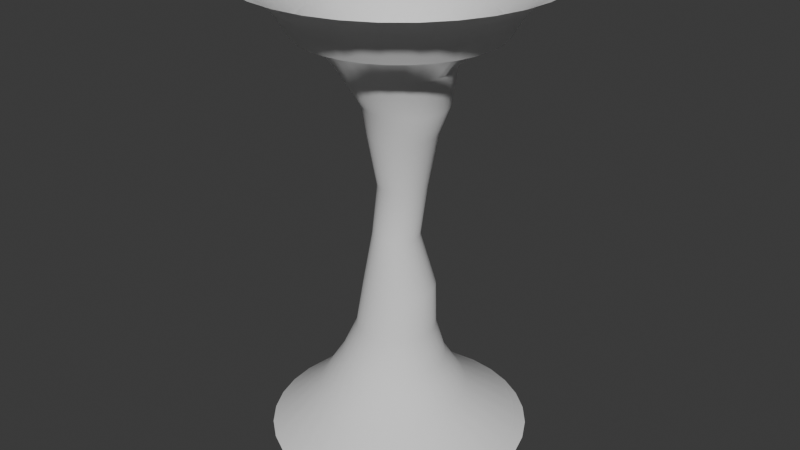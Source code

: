 # Source: tornadoMesh.blend  (saved by Blender 4.0.36; exported with 4.5.12 LTS)
import bpy
from mathutils import Matrix  # noqa: F401  (used for matrix-valued properties, if any)

bpy.ops.wm.read_factory_settings(use_empty=True)
scene = bpy.context.scene
scene.name = 'Scene'

# ---- collections
col_collection = bpy.data.collections.new('Collection'); scene.collection.children.link(col_collection)

# ---- world
world_world = bpy.data.worlds.new('World'); scene.world = world_world
world_world.use_nodes = True; world_world.node_tree.nodes.clear()
_N = world_world.node_tree.nodes; _L = world_world.node_tree.links
n0 = _N.new('ShaderNodeOutputWorld'); n0.name = 'World Output'; n0.location = (300, 300)
n1 = _N.new('ShaderNodeBackground'); n1.name = 'Background'; n1.location = (10, 300)
n1.inputs[0].default_value = (0.05088, 0.05088, 0.05088, 1.0)
_L.new(n1.outputs[0], n0.inputs[0])
n0.is_active_output = True
world_world.color = (0.05088, 0.05088, 0.05088)
world_world.use_sun_shadow = False
world_world.sun_shadow_jitter_overblur = 0.0

# ---- meshes
me_cylinder = bpy.data.meshes.new('Cylinder')
me_cylinder.from_pydata([(-0.01, 3.363, 0.02), (-2.093e-08, 2.349, 11.0), (0.6461, 3.298, 0.02), (0.4583, 2.304, 11.0), (1.277, 3.107, 0.02), (0.899, 2.17, 11.0), (1.858, 2.796, 0.02), (1.305, 1.953, 11.0), (2.368, 2.378, 0.02), (1.661, 1.661, 11.0), (2.786, 1.868, 0.02), (1.953, 1.305, 11.0), (3.097, 1.287, 0.02), (2.17, 0.899, 11.0), (3.288, 0.6561, 0.02), (2.304, 0.4583, 11.0), (3.353, -3.028e-08, 0.02), (2.349, -8.523e-09, 11.0), (3.288, -0.6561, 0.02), (2.304, -0.4583, 11.0), (3.097, -1.287, 0.02), (2.17, -0.899, 11.0), (2.786, -1.868, 0.02), (1.953, -1.305, 11.0), (2.368, -2.378, 0.02), (1.661, -1.661, 11.0), (1.858, -2.796, 0.02), (1.305, -1.953, 11.0), (1.277, -3.107, 0.02), (0.899, -2.17, 11.0), (0.6461, -3.298, 0.02), (0.4583, -2.304, 11.0), (-0.01, -3.363, 0.02), (-2.093e-08, -2.349, 11.0), (-0.6661, -3.298, 0.02), (-0.4583, -2.304, 11.0), (-1.297, -3.107, 0.02), (-0.899, -2.17, 11.0), (-1.878, -2.796, 0.02), (-1.305, -1.953, 11.0), (-2.388, -2.378, 0.02), (-1.661, -1.661, 11.0), (-2.806, -1.868, 0.02), (-1.953, -1.305, 11.0), (-3.117, -1.287, 0.02), (-2.17, -0.899, 11.0), (-3.308, -0.6561, 0.02), (-2.304, -0.4583, 11.0), (-3.373, -3.028e-08, 0.02), (-2.349, -8.523e-09, 11.0), (-3.308, 0.6561, 0.02), (-2.304, 0.4583, 11.0), (-3.117, 1.287, 0.02), (-2.17, 0.899, 11.0), (-2.806, 1.868, 0.02), (-1.953, 1.305, 11.0), (-2.388, 2.378, 0.02), (-1.661, 1.661, 11.0), (-1.878, 2.796, 0.02), (-1.305, 1.953, 11.0), (-1.297, 3.107, 0.02), (-0.899, 2.17, 11.0), (-0.6661, 3.298, 0.02), (-0.4583, 2.304, 11.0), (-0.1, 1.019, 2.95), (-0.1, 0.5985, 5.5), (0.1, 0.8699, 8.25), (0.2697, 0.8532, 8.25), (0.01677, 0.587, 5.5), (0.09974, 0.9997, 2.95), (0.4329, 0.8037, 8.25), (0.129, 0.553, 5.5), (0.2918, 0.9414, 2.95), (0.5833, 0.7233, 8.25), (0.2325, 0.4977, 5.5), (0.4688, 0.8468, 2.95), (0.7151, 0.6151, 8.25), (0.3232, 0.4232, 5.5), (0.624, 0.7195, 2.95), (0.8233, 0.4833, 8.25), (0.3977, 0.3325, 5.5), (0.7513, 0.5643, 2.95), (0.9037, 0.3329, 8.25), (0.453, 0.229, 5.5), (0.8459, 0.3873, 2.95), (0.9532, 0.1697, 8.25), (0.487, 0.1168, 5.5), (0.9042, 0.1952, 2.95), (0.9699, 1.938e-09, 8.25), (0.4985, 4.212e-09, 5.5), (0.9239, -0.004514, 2.95), (0.9532, -0.1697, 8.25), (0.487, -0.1168, 5.5), (0.9042, -0.2043, 2.95), (0.9037, -0.3329, 8.25), (0.453, -0.229, 5.5), (0.8459, -0.3963, 2.95), (0.8233, -0.4833, 8.25), (0.3977, -0.3325, 5.5), (0.7513, -0.5733, 2.95), (0.7151, -0.6151, 8.25), (0.3232, -0.4232, 5.5), (0.624, -0.7285, 2.95), (0.5833, -0.7233, 8.25), (0.2325, -0.4977, 5.5), (0.4688, -0.8558, 2.95), (0.4329, -0.8037, 8.25), (0.129, -0.553, 5.5), (0.2918, -0.9504, 2.95), (0.2697, -0.8532, 8.25), (0.01677, -0.587, 5.5), (0.09974, -1.009, 2.95), (0.1, -0.8699, 8.25), (-0.1, -0.5985, 5.5), (-0.1, -1.028, 2.95), (-0.06972, -0.8532, 8.25), (-0.2168, -0.587, 5.5), (-0.2997, -1.009, 2.95), (-0.2329, -0.8037, 8.25), (-0.329, -0.553, 5.5), (-0.4918, -0.9504, 2.95), (-0.3833, -0.7233, 8.25), (-0.4325, -0.4977, 5.5), (-0.6688, -0.8558, 2.95), (-0.5151, -0.6151, 8.25), (-0.5232, -0.4232, 5.5), (-0.824, -0.7285, 2.95), (-0.6233, -0.4833, 8.25), (-0.5977, -0.3325, 5.5), (-0.9513, -0.5733, 2.95), (-0.7037, -0.3329, 8.25), (-0.653, -0.229, 5.5), (-1.046, -0.3963, 2.95), (-0.7532, -0.1697, 8.25), (-0.687, -0.1168, 5.5), (-1.104, -0.2043, 2.95), (-0.7699, 1.938e-09, 8.25), (-0.6985, 4.212e-09, 5.5), (-1.124, -0.004514, 2.95), (-0.7532, 0.1697, 8.25), (-0.687, 0.1168, 5.5), (-1.104, 0.1952, 2.95), (-0.7037, 0.3329, 8.25), (-0.653, 0.229, 5.5), (-1.046, 0.3873, 2.95), (-0.6233, 0.4833, 8.25), (-0.5977, 0.3325, 5.5), (-0.9513, 0.5643, 2.95), (-0.5151, 0.6151, 8.25), (-0.5232, 0.4232, 5.5), (-0.824, 0.7195, 2.95), (-0.3833, 0.7233, 8.25), (-0.4325, 0.4977, 5.5), (-0.6688, 0.8468, 2.95), (-0.2329, 0.8037, 8.25), (-0.329, 0.553, 5.5), (-0.4918, 0.9414, 2.95), (-0.06972, 0.8532, 8.25), (-0.2168, 0.587, 5.5), (-0.2997, 0.9997, 2.95), (0.06488, 1.332, 2.017), (0.1772, 1.896, 1.1), (0.3196, 1.254, 2.017), (0.54, 1.786, 1.1), (0.5543, 1.129, 2.017), (0.8743, 1.608, 1.1), (0.7601, 0.9601, 2.017), (1.167, 1.367, 1.1), (0.9289, 0.7543, 2.017), (1.408, 1.074, 1.1), (1.054, 0.5196, 2.017), (1.586, 0.74, 1.1), (1.132, 0.2649, 2.017), (1.696, 0.3772, 1.1), (1.158, -7.639e-09, 2.017), (1.734, -1.531e-08, 1.1), (1.132, -0.2649, 2.017), (1.696, -0.3772, 1.1), (1.054, -0.5196, 2.017), (1.586, -0.74, 1.1), (0.9289, -0.7543, 2.017), (1.408, -1.074, 1.1), (0.7601, -0.9601, 2.017), (1.167, -1.367, 1.1), (0.5543, -1.129, 2.017), (0.8743, -1.608, 1.1), (0.3196, -1.254, 2.017), (0.54, -1.786, 1.1), (0.06488, -1.332, 2.017), (0.1772, -1.896, 1.1), (-0.2, -1.358, 2.017), (-0.2, -1.934, 1.1), (-0.4649, -1.332, 2.017), (-0.5772, -1.896, 1.1), (-0.7196, -1.254, 2.017), (-0.94, -1.786, 1.1), (-0.9543, -1.129, 2.017), (-1.274, -1.608, 1.1), (-1.16, -0.9601, 2.017), (-1.567, -1.367, 1.1), (-1.329, -0.7543, 2.017), (-1.808, -1.074, 1.1), (-1.454, -0.5196, 2.017), (-1.986, -0.74, 1.1), (-1.532, -0.2649, 2.017), (-2.096, -0.3772, 1.1), (-1.558, -7.639e-09, 2.017), (-2.134, -1.531e-08, 1.1), (-1.532, 0.2649, 2.017), (-2.096, 0.3772, 1.1), (-1.454, 0.5196, 2.017), (-1.986, 0.74, 1.1), (-1.329, 0.7543, 2.017), (-1.808, 1.074, 1.1), (-1.16, 0.9601, 2.017), (-1.567, 1.367, 1.1), (-0.9543, 1.129, 2.017), (-1.274, 1.608, 1.1), (-0.7196, 1.254, 2.017), (-0.94, 1.786, 1.1), (-0.4649, 1.332, 2.017), (-0.5772, 1.896, 1.1), (-0.2, 1.934, 1.1), (-0.2, 1.358, 2.017), (0.2, 1.06, 8.983), (-0.1, 1.447, 9.9), (0.1823, 1.419, 9.9), (0.4068, 1.04, 8.983), (0.4537, 1.337, 9.9), (0.6057, 0.9794, 8.983), (0.7038, 1.203, 9.9), (0.789, 0.8814, 8.983), (0.9231, 1.023, 9.9), (0.9496, 0.7496, 8.983), (1.103, 0.8038, 9.9), (1.081, 0.589, 8.983), (1.237, 0.5537, 9.9), (1.179, 0.4057, 8.983), (1.319, 0.2823, 9.9), (1.24, 0.2068, 8.983), (1.347, -1.039e-08, 9.9), (1.26, -5.084e-09, 8.983), (1.319, -0.2823, 9.9), (1.24, -0.2068, 8.983), (1.237, -0.5537, 9.9), (1.179, -0.4057, 8.983), (1.103, -0.8038, 9.9), (1.081, -0.589, 8.983), (0.9231, -1.023, 9.9), (0.9496, -0.7496, 8.983), (0.7038, -1.203, 9.9), (0.789, -0.8814, 8.983), (0.4537, -1.337, 9.9), (0.6057, -0.9794, 8.983), (0.1823, -1.419, 9.9), (0.4068, -1.04, 8.983), (-0.1, -1.447, 9.9), (0.2, -1.06, 8.983), (-0.3823, -1.419, 9.9), (-0.006816, -1.04, 8.983), (-0.6537, -1.337, 9.9), (-0.2057, -0.9794, 8.983), (-0.9038, -1.203, 9.9), (-0.389, -0.8814, 8.983), (-1.123, -1.023, 9.9), (-0.5496, -0.7496, 8.983), (-1.303, -0.8038, 9.9), (-0.6814, -0.589, 8.983), (-1.437, -0.5537, 9.9), (-0.7794, -0.4057, 8.983), (-1.519, -0.2823, 9.9), (-0.8397, -0.2068, 8.983), (-1.547, -1.039e-08, 9.9), (-0.8601, -5.084e-09, 8.983), (-1.519, 0.2823, 9.9), (-0.8397, 0.2068, 8.983), (-1.437, 0.5537, 9.9), (-0.7794, 0.4057, 8.983), (-1.303, 0.8038, 9.9), (-0.6814, 0.589, 8.983), (-1.123, 1.023, 9.9), (-0.5496, 0.7496, 8.983), (-0.9038, 1.203, 9.9), (-0.389, 0.8814, 8.983), (-0.6537, 1.337, 9.9), (-0.2057, 0.9794, 8.983), (-0.3823, 1.419, 9.9), (-0.006816, 1.04, 8.983), (1.52e-09, 0.9196, 4.125), (0.1794, 0.9019, 4.125), (0.3519, 0.8496, 4.125), (0.5109, 0.7646, 4.125), (0.6502, 0.6502, 4.125), (0.7646, 0.5109, 4.125), (0.8496, 0.3519, 4.125), (0.9019, 0.1794, 4.125), (0.9196, -3.65e-11, 4.125), (0.9019, -0.1794, 4.125), (0.8496, -0.3519, 4.125), (0.7646, -0.5109, 4.125), (0.6502, -0.6502, 4.125), (0.5109, -0.7646, 4.125), (0.3519, -0.8496, 4.125), (0.1794, -0.9019, 4.125), (1.52e-09, -0.9196, 4.125), (-0.1794, -0.9019, 4.125), (-0.3519, -0.8496, 4.125), (-0.5109, -0.7646, 4.125), (-0.6502, -0.6502, 4.125), (-0.7646, -0.5109, 4.125), (-0.8496, -0.3519, 4.125), (-0.9019, -0.1794, 4.125), (-0.9196, -3.65e-11, 4.125), (-0.9019, 0.1794, 4.125), (-0.8496, 0.3519, 4.125), (-0.7646, 0.5109, 4.125), (-0.6502, 0.6502, 4.125), (-0.5109, 0.7646, 4.125), (-0.3519, 0.8496, 4.125), (-0.1794, 0.9019, 4.125), (0.1, 0.6168, 6.875), (0.2203, 0.6049, 6.875), (0.336, 0.5698, 6.875), (0.4427, 0.5128, 6.875), (0.5361, 0.4361, 6.875), (0.6128, 0.3427, 6.875), (0.6698, 0.236, 6.875), (0.7049, 0.1203, 6.875), (0.7168, 1.454e-09, 6.875), (0.7049, -0.1203, 6.875), (0.6698, -0.236, 6.875), (0.6128, -0.3427, 6.875), (0.5361, -0.4361, 6.875), (0.4427, -0.5128, 6.875), (0.336, -0.5698, 6.875), (0.2203, -0.6049, 6.875), (0.1, -0.6168, 6.875), (-0.02033, -0.6049, 6.875), (-0.136, -0.5698, 6.875), (-0.2427, -0.5128, 6.875), (-0.3361, -0.4361, 6.875), (-0.4128, -0.3427, 6.875), (-0.4698, -0.236, 6.875), (-0.5049, -0.1203, 6.875), (-0.5168, 1.454e-09, 6.875), (-0.5049, 0.1203, 6.875), (-0.4698, 0.236, 6.875), (-0.4128, 0.3427, 6.875), (-0.3361, 0.4361, 6.875), (-0.2427, 0.5128, 6.875), (-0.136, 0.5698, 6.875), (-0.02033, 0.6049, 6.875), (-0.1, 0.9284, 2.95), (0.09974, 0.9087, 2.95), (0.2918, 0.8504, 2.95), (0.4688, 0.7558, 2.95), (0.624, 0.6285, 2.95), (0.7513, 0.4733, 2.95), (0.8459, 0.2963, 2.95), (0.9042, 0.1043, 2.95), (0.9239, -0.09549, 2.95), (0.9042, -0.2952, 2.95), (0.8459, -0.4873, 2.95), (0.7513, -0.6643, 2.95), (0.624, -0.8195, 2.95), (0.4688, -0.9468, 2.95), (0.2918, -1.041, 2.95), (0.09974, -1.1, 2.95), (-0.1, -1.119, 2.95), (-0.2997, -1.1, 2.95), (-0.4918, -1.041, 2.95), (-0.6688, -0.9468, 2.95), (-0.824, -0.8195, 2.95), (-0.9513, -0.6643, 2.95), (-1.046, -0.4873, 2.95), (-1.104, -0.2952, 2.95), (-1.124, -0.09549, 2.95), (-1.104, 0.1043, 2.95), (-1.046, 0.2963, 2.95), (-0.9513, 0.4733, 2.95), (-0.824, 0.6285, 2.95), (-0.6688, 0.7558, 2.95), (-0.4918, 0.8504, 2.95), (-0.2997, 0.9087, 2.95)], [(383, 352), (382, 383), (381, 382), (380, 381), (379, 380), (378, 379), (377, 378), (376, 377), (375, 376), (374, 375), (373, 374), (372, 373), (371, 372), (370, 371), (369, 370), (368, 369), (367, 368), (366, 367), (365, 366), (364, 365), (363, 364), (362, 363), (361, 362), (360, 361), (359, 360), (358, 359), (357, 358), (356, 357), (355, 356), (354, 355), (353, 354), (352, 353)], [(225, 1, 3, 226), (226, 3, 5, 228), (228, 5, 7, 230), (230, 7, 9, 232), (232, 9, 11, 234), (234, 11, 13, 236), (236, 13, 15, 238), (238, 15, 17, 240), (240, 17, 19, 242), (242, 19, 21, 244), (244, 21, 23, 246), (246, 23, 25, 248), (248, 25, 27, 250), (250, 27, 29, 252), (252, 29, 31, 254), (254, 31, 33, 256), (256, 33, 35, 258), (258, 35, 37, 260), (260, 37, 39, 262), (262, 39, 41, 264), (264, 41, 43, 266), (266, 43, 45, 268), (268, 45, 47, 270), (270, 47, 49, 272), (272, 49, 51, 274), (274, 51, 53, 276), (276, 53, 55, 278), (278, 55, 57, 280), (280, 57, 59, 282), (282, 59, 61, 284), (284, 61, 63, 286), (286, 63, 1, 225), (220, 159, 64, 223), (319, 158, 65, 288), (351, 157, 66, 320), (218, 156, 159, 220), (318, 155, 158, 319), (350, 154, 157, 351), (216, 153, 156, 218), (317, 152, 155, 318), (349, 151, 154, 350), (214, 150, 153, 216), (316, 149, 152, 317), (348, 148, 151, 349), (212, 147, 150, 214), (315, 146, 149, 316), (347, 145, 148, 348), (210, 144, 147, 212), (314, 143, 146, 315), (346, 142, 145, 347), (208, 141, 144, 210), (313, 140, 143, 314), (345, 139, 142, 346), (206, 138, 141, 208), (312, 137, 140, 313), (344, 136, 139, 345), (204, 135, 138, 206), (311, 134, 137, 312), (343, 133, 136, 344), (202, 132, 135, 204), (310, 131, 134, 311), (342, 130, 133, 343), (200, 129, 132, 202), (309, 128, 131, 310), (341, 127, 130, 342), (198, 126, 129, 200), (308, 125, 128, 309), (340, 124, 127, 341), (196, 123, 126, 198), (307, 122, 125, 308), (339, 121, 124, 340), (194, 120, 123, 196), (306, 119, 122, 307), (338, 118, 121, 339), (192, 117, 120, 194), (305, 116, 119, 306), (337, 115, 118, 338), (190, 114, 117, 192), (304, 113, 116, 305), (336, 112, 115, 337), (188, 111, 114, 190), (303, 110, 113, 304), (335, 109, 112, 336), (186, 108, 111, 188), (302, 107, 110, 303), (334, 106, 109, 335), (184, 105, 108, 186), (301, 104, 107, 302), (333, 103, 106, 334), (182, 102, 105, 184), (300, 101, 104, 301), (332, 100, 103, 333), (180, 99, 102, 182), (299, 98, 101, 300), (331, 97, 100, 332), (178, 96, 99, 180), (298, 95, 98, 299), (330, 94, 97, 331), (176, 93, 96, 178), (297, 92, 95, 298), (329, 91, 94, 330), (174, 90, 93, 176), (296, 89, 92, 297), (328, 88, 91, 329), (172, 87, 90, 174), (295, 86, 89, 296), (327, 85, 88, 328), (170, 84, 87, 172), (294, 83, 86, 295), (326, 82, 85, 327), (168, 81, 84, 170), (293, 80, 83, 294), (325, 79, 82, 326), (166, 78, 81, 168), (292, 77, 80, 293), (324, 76, 79, 325), (164, 75, 78, 166), (291, 74, 77, 292), (323, 73, 76, 324), (162, 72, 75, 164), (290, 71, 74, 291), (322, 70, 73, 323), (160, 69, 72, 162), (289, 68, 71, 290), (321, 67, 70, 322), (223, 64, 69, 160), (288, 65, 68, 289), (320, 66, 67, 321), (0, 222, 161, 2), (222, 223, 160, 161), (2, 161, 163, 4), (161, 160, 162, 163), (4, 163, 165, 6), (163, 162, 164, 165), (6, 165, 167, 8), (165, 164, 166, 167), (8, 167, 169, 10), (167, 166, 168, 169), (10, 169, 171, 12), (169, 168, 170, 171), (12, 171, 173, 14), (171, 170, 172, 173), (14, 173, 175, 16), (173, 172, 174, 175), (16, 175, 177, 18), (175, 174, 176, 177), (18, 177, 179, 20), (177, 176, 178, 179), (20, 179, 181, 22), (179, 178, 180, 181), (22, 181, 183, 24), (181, 180, 182, 183), (24, 183, 185, 26), (183, 182, 184, 185), (26, 185, 187, 28), (185, 184, 186, 187), (28, 187, 189, 30), (187, 186, 188, 189), (30, 189, 191, 32), (189, 188, 190, 191), (32, 191, 193, 34), (191, 190, 192, 193), (34, 193, 195, 36), (193, 192, 194, 195), (36, 195, 197, 38), (195, 194, 196, 197), (38, 197, 199, 40), (197, 196, 198, 199), (40, 199, 201, 42), (199, 198, 200, 201), (42, 201, 203, 44), (201, 200, 202, 203), (44, 203, 205, 46), (203, 202, 204, 205), (46, 205, 207, 48), (205, 204, 206, 207), (48, 207, 209, 50), (207, 206, 208, 209), (50, 209, 211, 52), (209, 208, 210, 211), (52, 211, 213, 54), (211, 210, 212, 213), (54, 213, 215, 56), (213, 212, 214, 215), (56, 215, 217, 58), (215, 214, 216, 217), (58, 217, 219, 60), (217, 216, 218, 219), (60, 219, 221, 62), (219, 218, 220, 221), (62, 221, 222, 0), (221, 220, 223, 222), (157, 287, 224, 66), (287, 286, 225, 224), (154, 285, 287, 157), (285, 284, 286, 287), (151, 283, 285, 154), (283, 282, 284, 285), (148, 281, 283, 151), (281, 280, 282, 283), (145, 279, 281, 148), (279, 278, 280, 281), (142, 277, 279, 145), (277, 276, 278, 279), (139, 275, 277, 142), (275, 274, 276, 277), (136, 273, 275, 139), (273, 272, 274, 275), (133, 271, 273, 136), (271, 270, 272, 273), (130, 269, 271, 133), (269, 268, 270, 271), (127, 267, 269, 130), (267, 266, 268, 269), (124, 265, 267, 127), (265, 264, 266, 267), (121, 263, 265, 124), (263, 262, 264, 265), (118, 261, 263, 121), (261, 260, 262, 263), (115, 259, 261, 118), (259, 258, 260, 261), (112, 257, 259, 115), (257, 256, 258, 259), (109, 255, 257, 112), (255, 254, 256, 257), (106, 253, 255, 109), (253, 252, 254, 255), (103, 251, 253, 106), (251, 250, 252, 253), (100, 249, 251, 103), (249, 248, 250, 251), (97, 247, 249, 100), (247, 246, 248, 249), (94, 245, 247, 97), (245, 244, 246, 247), (91, 243, 245, 94), (243, 242, 244, 245), (88, 241, 243, 91), (241, 240, 242, 243), (85, 239, 241, 88), (239, 238, 240, 241), (82, 237, 239, 85), (237, 236, 238, 239), (79, 235, 237, 82), (235, 234, 236, 237), (76, 233, 235, 79), (233, 232, 234, 235), (73, 231, 233, 76), (231, 230, 232, 233), (70, 229, 231, 73), (229, 228, 230, 231), (67, 227, 229, 70), (227, 226, 228, 229), (66, 224, 227, 67), (224, 225, 226, 227), (64, 288, 289, 69), (69, 289, 290, 72), (72, 290, 291, 75), (75, 291, 292, 78), (78, 292, 293, 81), (81, 293, 294, 84), (84, 294, 295, 87), (87, 295, 296, 90), (90, 296, 297, 93), (93, 297, 298, 96), (96, 298, 299, 99), (99, 299, 300, 102), (102, 300, 301, 105), (105, 301, 302, 108), (108, 302, 303, 111), (111, 303, 304, 114), (114, 304, 305, 117), (117, 305, 306, 120), (120, 306, 307, 123), (123, 307, 308, 126), (126, 308, 309, 129), (129, 309, 310, 132), (132, 310, 311, 135), (135, 311, 312, 138), (138, 312, 313, 141), (141, 313, 314, 144), (144, 314, 315, 147), (147, 315, 316, 150), (150, 316, 317, 153), (153, 317, 318, 156), (156, 318, 319, 159), (159, 319, 288, 64), (65, 320, 321, 68), (68, 321, 322, 71), (71, 322, 323, 74), (74, 323, 324, 77), (77, 324, 325, 80), (80, 325, 326, 83), (83, 326, 327, 86), (86, 327, 328, 89), (89, 328, 329, 92), (92, 329, 330, 95), (95, 330, 331, 98), (98, 331, 332, 101), (101, 332, 333, 104), (104, 333, 334, 107), (107, 334, 335, 110), (110, 335, 336, 113), (113, 336, 337, 116), (116, 337, 338, 119), (119, 338, 339, 122), (122, 339, 340, 125), (125, 340, 341, 128), (128, 341, 342, 131), (131, 342, 343, 134), (134, 343, 344, 137), (137, 344, 345, 140), (140, 345, 346, 143), (143, 346, 347, 146), (146, 347, 348, 149), (149, 348, 349, 152), (152, 349, 350, 155), (155, 350, 351, 158), (158, 351, 320, 65)])
me_cylinder.polygons.foreach_set('use_smooth', [True] * 320)
_uv = me_cylinder.uv_layers.new(name='UVMap')
_uv.uv.foreach_set('vector', [1.0, 0.9, 1.0, 1.0, 0.9688, 1.0, 0.9688, 0.9, 0.9688, 0.9, 0.9688, 1.0, 0.9375, 1.0, 0.9375, 0.9, 0.9375, 0.9, 0.9375, 1.0, 0.9062, 1.0, 0.9062, 0.9, 0.9062, 0.9, 0.9062, 1.0, 0.875, 1.0, 0.875, 0.9, 0.875, 0.9, 0.875, 1.0, 0.8438, 1.0, 0.8437, 0.9, 0.8437, 0.9, 0.8438, 1.0, 0.8125, 1.0, 0.8125, 0.9, 0.8125, 0.9, 0.8125, 1.0, 0.7812, 1.0, 0.7813, 0.9, 0.7813, 0.9, 0.7812, 1.0, 0.75, 1.0, 0.75, 0.9, 0.75, 0.9, 0.75, 1.0, 0.7188, 1.0, 0.7188, 0.9, 0.7188, 0.9, 0.7188, 1.0, 0.6875, 1.0, 0.6875, 0.9, 0.6875, 0.9, 0.6875, 1.0, 0.6562, 1.0, 0.6562, 0.9, 0.6562, 0.9, 0.6562, 1.0, 0.625, 1.0, 0.625, 0.9, 0.625, 0.9, 0.625, 1.0, 0.5938, 1.0, 0.5938, 0.9, 0.5938, 0.9, 0.5938, 1.0, 0.5625, 1.0, 0.5625, 0.9, 0.5625, 0.9, 0.5625, 1.0, 0.5312, 1.0, 0.5312, 0.9, 0.5312, 0.9, 0.5312, 1.0, 0.5, 1.0, 0.5, 0.9, 0.5, 0.9, 0.5, 1.0, 0.4688, 1.0, 0.4688, 0.9, 0.4688, 0.9, 0.4688, 1.0, 0.4375, 1.0, 0.4375, 0.9, 0.4375, 0.9, 0.4375, 1.0, 0.4062, 1.0, 0.4062, 0.9, 0.4062, 0.9, 0.4062, 1.0, 0.375, 1.0, 0.375, 0.9, 0.375, 0.9, 0.375, 1.0, 0.3438, 1.0, 0.3438, 0.9, 0.3438, 0.9, 0.3438, 1.0, 0.3125, 1.0, 0.3125, 0.9, 0.3125, 0.9, 0.3125, 1.0, 0.2812, 1.0, 0.2812, 0.9, 0.2812, 0.9, 0.2812, 1.0, 0.25, 1.0, 0.25, 0.9, 0.25, 0.9, 0.25, 1.0, 0.2188, 1.0, 0.2188, 0.9, 0.2188, 0.9, 0.2188, 1.0, 0.1875, 1.0, 0.1875, 0.9, 0.1875, 0.9, 0.1875, 1.0, 0.1562, 1.0, 0.1562, 0.9, 0.1562, 0.9, 0.1562, 1.0, 0.125, 1.0, 0.125, 0.9, 0.125, 0.9, 0.125, 1.0, 0.09375, 1.0, 0.09375, 0.9, 0.09375, 0.9, 0.09375, 1.0, 0.0625, 1.0, 0.0625, 0.9, 0.0625, 0.9, 0.0625, 1.0, 0.03125, 1.0, 0.03125, 0.9, 0.03125, 0.9, 0.03125, 1.0, 0.0, 1.0, 0.0, 0.9, 0.03125, 0.1833, 0.03125, 0.25, 0.0, 0.25, 0.0, 0.1833, 0.03125, 0.375, 0.03125, 0.5, 0.0, 0.5, 0.0, 0.375, 0.03125, 0.625, 0.03125, 0.75, 0.0, 0.75, 0.0, 0.625, 0.0625, 0.1833, 0.0625, 0.25, 0.03125, 0.25, 0.03125, 0.1833, 0.0625, 0.375, 0.0625, 0.5, 0.03125, 0.5, 0.03125, 0.375, 0.0625, 0.625, 0.0625, 0.75, 0.03125, 0.75, 0.03125, 0.625, 0.09375, 0.1833, 0.09375, 0.25, 0.0625, 0.25, 0.0625, 0.1833, 0.09375, 0.375, 0.09375, 0.5, 0.0625, 0.5, 0.0625, 0.375, 0.09375, 0.625, 0.09375, 0.75, 0.0625, 0.75, 0.0625, 0.625, 0.125, 0.1833, 0.125, 0.25, 0.09375, 0.25, 0.09375, 0.1833, 0.125, 0.375, 0.125, 0.5, 0.09375, 0.5, 0.09375, 0.375, 0.125, 0.625, 0.125, 0.75, 0.09375, 0.75, 0.09375, 0.625, 0.1562, 0.1833, 0.1562, 0.25, 0.125, 0.25, 0.125, 0.1833, 0.1562, 0.375, 0.1562, 0.5, 0.125, 0.5, 0.125, 0.375, 0.1562, 0.625, 0.1562, 0.75, 0.125, 0.75, 0.125, 0.625, 0.1875, 0.1833, 0.1875, 0.25, 0.1562, 0.25, 0.1562, 0.1833, 0.1875, 0.375, 0.1875, 0.5, 0.1562, 0.5, 0.1562, 0.375, 0.1875, 0.625, 0.1875, 0.75, 0.1562, 0.75, 0.1562, 0.625, 0.2187, 0.1833, 0.2188, 0.25, 0.1875, 0.25, 0.1875, 0.1833, 0.2188, 0.375, 0.2188, 0.5, 0.1875, 0.5, 0.1875, 0.375, 0.2188, 0.625, 0.2188, 0.75, 0.1875, 0.75, 0.1875, 0.625, 0.25, 0.1833, 0.25, 0.25, 0.2188, 0.25, 0.2187, 0.1833, 0.25, 0.375, 0.25, 0.5, 0.2188, 0.5, 0.2188, 0.375, 0.25, 0.625, 0.25, 0.75, 0.2188, 0.75, 0.2188, 0.625, 0.2812, 0.1833, 0.2812, 0.25, 0.25, 0.25, 0.25, 0.1833, 0.2812, 0.375, 0.2812, 0.5, 0.25, 0.5, 0.25, 0.375, 0.2812, 0.625, 0.2812, 0.75, 0.25, 0.75, 0.25, 0.625, 0.3125, 0.1833, 0.3125, 0.25, 0.2812, 0.25, 0.2812, 0.1833, 0.3125, 0.375, 0.3125, 0.5, 0.2812, 0.5, 0.2812, 0.375, 0.3125, 0.625, 0.3125, 0.75, 0.2812, 0.75, 0.2812, 0.625, 0.3438, 0.1833, 0.3438, 0.25, 0.3125, 0.25, 0.3125, 0.1833, 0.3438, 0.375, 0.3438, 0.5, 0.3125, 0.5, 0.3125, 0.375, 0.3438, 0.625, 0.3438, 0.75, 0.3125, 0.75, 0.3125, 0.625, 0.375, 0.1833, 0.375, 0.25, 0.3438, 0.25, 0.3438, 0.1833, 0.375, 0.375, 0.375, 0.5, 0.3438, 0.5, 0.3438, 0.375, 0.375, 0.625, 0.375, 0.75, 0.3438, 0.75, 0.3438, 0.625, 0.4062, 0.1833, 0.4062, 0.25, 0.375, 0.25, 0.375, 0.1833, 0.4062, 0.375, 0.4062, 0.5, 0.375, 0.5, 0.375, 0.375, 0.4062, 0.625, 0.4062, 0.75, 0.375, 0.75, 0.375, 0.625, 0.4375, 0.1833, 0.4375, 0.25, 0.4062, 0.25, 0.4062, 0.1833, 0.4375, 0.375, 0.4375, 0.5, 0.4062, 0.5, 0.4062, 0.375, 0.4375, 0.625, 0.4375, 0.75, 0.4062, 0.75, 0.4062, 0.625, 0.4687, 0.1833, 0.4688, 0.25, 0.4375, 0.25, 0.4375, 0.1833, 0.4688, 0.375, 0.4687, 0.5, 0.4375, 0.5, 0.4375, 0.375, 0.4688, 0.625, 0.4688, 0.75, 0.4375, 0.75, 0.4375, 0.625, 0.5, 0.1833, 0.5, 0.25, 0.4688, 0.25, 0.4687, 0.1833, 0.5, 0.375, 0.5, 0.5, 0.4687, 0.5, 0.4688, 0.375, 0.5, 0.625, 0.5, 0.75, 0.4688, 0.75, 0.4688, 0.625, 0.5312, 0.1833, 0.5312, 0.25, 0.5, 0.25, 0.5, 0.1833, 0.5312, 0.375, 0.5312, 0.5, 0.5, 0.5, 0.5, 0.375, 0.5312, 0.625, 0.5312, 0.75, 0.5, 0.75, 0.5, 0.625, 0.5625, 0.1833, 0.5625, 0.25, 0.5312, 0.25, 0.5312, 0.1833, 0.5625, 0.375, 0.5625, 0.5, 0.5312, 0.5, 0.5312, 0.375, 0.5625, 0.625, 0.5625, 0.75, 0.5312, 0.75, 0.5312, 0.625, 0.5938, 0.1833, 0.5938, 0.25, 0.5625, 0.25, 0.5625, 0.1833, 0.5938, 0.375, 0.5938, 0.5, 0.5625, 0.5, 0.5625, 0.375, 0.5938, 0.625, 0.5938, 0.75, 0.5625, 0.75, 0.5625, 0.625, 0.625, 0.1833, 0.625, 0.25, 0.5938, 0.25, 0.5938, 0.1833, 0.625, 0.375, 0.625, 0.5, 0.5938, 0.5, 0.5938, 0.375, 0.625, 0.625, 0.625, 0.75, 0.5938, 0.75, 0.5938, 0.625, 0.6562, 0.1833, 0.6562, 0.25, 0.625, 0.25, 0.625, 0.1833, 0.6562, 0.375, 0.6562, 0.5, 0.625, 0.5, 0.625, 0.375, 0.6562, 0.625, 0.6562, 0.75, 0.625, 0.75, 0.625, 0.625, 0.6875, 0.1833, 0.6875, 0.25, 0.6562, 0.25, 0.6562, 0.1833, 0.6875, 0.375, 0.6875, 0.5, 0.6562, 0.5, 0.6562, 0.375, 0.6875, 0.625, 0.6875, 0.75, 0.6562, 0.75, 0.6562, 0.625, 0.7187, 0.1833, 0.7188, 0.25, 0.6875, 0.25, 0.6875, 0.1833, 0.7188, 0.375, 0.7188, 0.5, 0.6875, 0.5, 0.6875, 0.375, 0.7188, 0.625, 0.7188, 0.75, 0.6875, 0.75, 0.6875, 0.625, 0.75, 0.1833, 0.75, 0.25, 0.7188, 0.25, 0.7187, 0.1833, 0.75, 0.375, 0.75, 0.5, 0.7188, 0.5, 0.7188, 0.375, 0.75, 0.625, 0.75, 0.75, 0.7188, 0.75, 0.7188, 0.625, 0.7812, 0.1833, 0.7812, 0.25, 0.75, 0.25, 0.75, 0.1833, 0.7812, 0.375, 0.7812, 0.5, 0.75, 0.5, 0.75, 0.375, 0.7812, 0.625, 0.7812, 0.75, 0.75, 0.75, 0.75, 0.625, 0.8125, 0.1833, 0.8125, 0.25, 0.7812, 0.25, 0.7812, 0.1833, 0.8125, 0.375, 0.8125, 0.5, 0.7812, 0.5, 0.7812, 0.375, 0.8125, 0.625, 0.8125, 0.75, 0.7812, 0.75, 0.7812, 0.625, 0.8438, 0.1833, 0.8438, 0.25, 0.8125, 0.25, 0.8125, 0.1833, 0.8438, 0.375, 0.8437, 0.5, 0.8125, 0.5, 0.8125, 0.375, 0.8438, 0.625, 0.8438, 0.75, 0.8125, 0.75, 0.8125, 0.625, 0.875, 0.1833, 0.875, 0.25, 0.8438, 0.25, 0.8438, 0.1833, 0.875, 0.375, 0.875, 0.5, 0.8437, 0.5, 0.8438, 0.375, 0.875, 0.625, 0.875, 0.75, 0.8438, 0.75, 0.8438, 0.625, 0.9062, 0.1833, 0.9062, 0.25, 0.875, 0.25, 0.875, 0.1833, 0.9062, 0.375, 0.9062, 0.5, 0.875, 0.5, 0.875, 0.375, 0.9062, 0.625, 0.9062, 0.75, 0.875, 0.75, 0.875, 0.625, 0.9375, 0.1833, 0.9375, 0.25, 0.9062, 0.25, 0.9062, 0.1833, 0.9375, 0.375, 0.9375, 0.5, 0.9062, 0.5, 0.9062, 0.375, 0.9375, 0.625, 0.9375, 0.75, 0.9062, 0.75, 0.9062, 0.625, 0.9688, 0.1833, 0.9688, 0.25, 0.9375, 0.25, 0.9375, 0.1833, 0.9688, 0.375, 0.9688, 0.5, 0.9375, 0.5, 0.9375, 0.375, 0.9688, 0.625, 0.9688, 0.75, 0.9375, 0.75, 0.9375, 0.625, 1.0, 0.1833, 1.0, 0.25, 0.9688, 0.25, 0.9688, 0.1833, 1.0, 0.375, 1.0, 0.5, 0.9688, 0.5, 0.9688, 0.375, 1.0, 0.625, 1.0, 0.75, 0.9688, 0.75, 0.9688, 0.625, 1.0, 0.0, 1.0, 0.1, 0.9688, 0.1, 0.9688, 0.0, 1.0, 0.1, 1.0, 0.1833, 0.9688, 0.1833, 0.9688, 0.1, 0.9688, 0.0, 0.9688, 0.1, 0.9375, 0.1, 0.9375, 0.0, 0.9688, 0.1, 0.9688, 0.1833, 0.9375, 0.1833, 0.9375, 0.1, 0.9375, 0.0, 0.9375, 0.1, 0.9062, 0.1, 0.9062, 0.0, 0.9375, 0.1, 0.9375, 0.1833, 0.9062, 0.1833, 0.9062, 0.1, 0.9062, 0.0, 0.9062, 0.1, 0.875, 0.1, 0.875, 0.0, 0.9062, 0.1, 0.9062, 0.1833, 0.875, 0.1833, 0.875, 0.1, 0.875, 0.0, 0.875, 0.1, 0.8438, 0.1, 0.8438, 0.0, 0.875, 0.1, 0.875, 0.1833, 0.8438, 0.1833, 0.8438, 0.1, 0.8438, 0.0, 0.8438, 0.1, 0.8125, 0.1, 0.8125, 0.0, 0.8438, 0.1, 0.8438, 0.1833, 0.8125, 0.1833, 0.8125, 0.1, 0.8125, 0.0, 0.8125, 0.1, 0.7812, 0.1, 0.7812, 0.0, 0.8125, 0.1, 0.8125, 0.1833, 0.7812, 0.1833, 0.7812, 0.1, 0.7812, 0.0, 0.7812, 0.1, 0.75, 0.1, 0.75, 0.0, 0.7812, 0.1, 0.7812, 0.1833, 0.75, 0.1833, 0.75, 0.1, 0.75, 0.0, 0.75, 0.1, 0.7188, 0.1, 0.7188, 0.0, 0.75, 0.1, 0.75, 0.1833, 0.7187, 0.1833, 0.7188, 0.1, 0.7188, 0.0, 0.7188, 0.1, 0.6875, 0.1, 0.6875, 0.0, 0.7188, 0.1, 0.7187, 0.1833, 0.6875, 0.1833, 0.6875, 0.1, 0.6875, 0.0, 0.6875, 0.1, 0.6562, 0.1, 0.6562, 0.0, 0.6875, 0.1, 0.6875, 0.1833, 0.6562, 0.1833, 0.6562, 0.1, 0.6562, 0.0, 0.6562, 0.1, 0.625, 0.1, 0.625, 0.0, 0.6562, 0.1, 0.6562, 0.1833, 0.625, 0.1833, 0.625, 0.1, 0.625, 0.0, 0.625, 0.1, 0.5938, 0.1, 0.5938, 0.0, 0.625, 0.1, 0.625, 0.1833, 0.5938, 0.1833, 0.5938, 0.1, 0.5938, 0.0, 0.5938, 0.1, 0.5625, 0.1, 0.5625, 0.0, 0.5938, 0.1, 0.5938, 0.1833, 0.5625, 0.1833, 0.5625, 0.1, 0.5625, 0.0, 0.5625, 0.1, 0.5312, 0.1, 0.5312, 0.0, 0.5625, 0.1, 0.5625, 0.1833, 0.5312, 0.1833, 0.5312, 0.1, 0.5312, 0.0, 0.5312, 0.1, 0.5, 0.1, 0.5, 0.0, 0.5312, 0.1, 0.5312, 0.1833, 0.5, 0.1833, 0.5, 0.1, 0.5, 0.0, 0.5, 0.1, 0.4688, 0.1, 0.4688, 0.0, 0.5, 0.1, 0.5, 0.1833, 0.4687, 0.1833, 0.4688, 0.1, 0.4688, 0.0, 0.4688, 0.1, 0.4375, 0.1, 0.4375, 0.0, 0.4688, 0.1, 0.4687, 0.1833, 0.4375, 0.1833, 0.4375, 0.1, 0.4375, 0.0, 0.4375, 0.1, 0.4062, 0.1, 0.4062, 0.0, 0.4375, 0.1, 0.4375, 0.1833, 0.4062, 0.1833, 0.4062, 0.1, 0.4062, 0.0, 0.4062, 0.1, 0.375, 0.1, 0.375, 0.0, 0.4062, 0.1, 0.4062, 0.1833, 0.375, 0.1833, 0.375, 0.1, 0.375, 0.0, 0.375, 0.1, 0.3438, 0.1, 0.3438, 0.0, 0.375, 0.1, 0.375, 0.1833, 0.3438, 0.1833, 0.3438, 0.1, 0.3438, 0.0, 0.3438, 0.1, 0.3125, 0.1, 0.3125, 0.0, 0.3438, 0.1, 0.3438, 0.1833, 0.3125, 0.1833, 0.3125, 0.1, 0.3125, 0.0, 0.3125, 0.1, 0.2812, 0.1, 0.2812, 0.0, 0.3125, 0.1, 0.3125, 0.1833, 0.2812, 0.1833, 0.2812, 0.1, 0.2812, 0.0, 0.2812, 0.1, 0.25, 0.1, 0.25, 0.0, 0.2812, 0.1, 0.2812, 0.1833, 0.25, 0.1833, 0.25, 0.1, 0.25, 0.0, 0.25, 0.1, 0.2187, 0.1, 0.2188, 0.0, 0.25, 0.1, 0.25, 0.1833, 0.2187, 0.1833, 0.2187, 0.1, 0.2188, 0.0, 0.2187, 0.1, 0.1875, 0.1, 0.1875, 0.0, 0.2187, 0.1, 0.2187, 0.1833, 0.1875, 0.1833, 0.1875, 0.1, 0.1875, 0.0, 0.1875, 0.1, 0.1562, 0.1, 0.1562, 0.0, 0.1875, 0.1, 0.1875, 0.1833, 0.1562, 0.1833, 0.1562, 0.1, 0.1562, 0.0, 0.1562, 0.1, 0.125, 0.1, 0.125, 0.0, 0.1562, 0.1, 0.1562, 0.1833, 0.125, 0.1833, 0.125, 0.1, 0.125, 0.0, 0.125, 0.1, 0.09375, 0.1, 0.09375, 0.0, 0.125, 0.1, 0.125, 0.1833, 0.09375, 0.1833, 0.09375, 0.1, 0.09375, 0.0, 0.09375, 0.1, 0.0625, 0.1, 0.0625, 0.0, 0.09375, 0.1, 0.09375, 0.1833, 0.0625, 0.1833, 0.0625, 0.1, 0.0625, 0.0, 0.0625, 0.1, 0.03125, 0.1, 0.03125, 0.0, 0.0625, 0.1, 0.0625, 0.1833, 0.03125, 0.1833, 0.03125, 0.1, 0.03125, 0.0, 0.03125, 0.1, 0.0, 0.1, 0.0, 0.0, 0.03125, 0.1, 0.03125, 0.1833, 0.0, 0.1833, 0.0, 0.1, 0.03125, 0.75, 0.03125, 0.8167, 0.0, 0.8167, 0.0, 0.75, 0.03125, 0.8167, 0.03125, 0.9, 0.0, 0.9, 0.0, 0.8167, 0.0625, 0.75, 0.0625, 0.8167, 0.03125, 0.8167, 0.03125, 0.75, 0.0625, 0.8167, 0.0625, 0.9, 0.03125, 0.9, 0.03125, 0.8167, 0.09375, 0.75, 0.09375, 0.8167, 0.0625, 0.8167, 0.0625, 0.75, 0.09375, 0.8167, 0.09375, 0.9, 0.0625, 0.9, 0.0625, 0.8167, 0.125, 0.75, 0.125, 0.8167, 0.09375, 0.8167, 0.09375, 0.75, 0.125, 0.8167, 0.125, 0.9, 0.09375, 0.9, 0.09375, 0.8167, 0.1562, 0.75, 0.1562, 0.8167, 0.125, 0.8167, 0.125, 0.75, 0.1562, 0.8167, 0.1562, 0.9, 0.125, 0.9, 0.125, 0.8167, 0.1875, 0.75, 0.1875, 0.8167, 0.1562, 0.8167, 0.1562, 0.75, 0.1875, 0.8167, 0.1875, 0.9, 0.1562, 0.9, 0.1562, 0.8167, 0.2188, 0.75, 0.2188, 0.8167, 0.1875, 0.8167, 0.1875, 0.75, 0.2188, 0.8167, 0.2188, 0.9, 0.1875, 0.9, 0.1875, 0.8167, 0.25, 0.75, 0.25, 0.8167, 0.2188, 0.8167, 0.2188, 0.75, 0.25, 0.8167, 0.25, 0.9, 0.2188, 0.9, 0.2188, 0.8167, 0.2812, 0.75, 0.2812, 0.8167, 0.25, 0.8167, 0.25, 0.75, 0.2812, 0.8167, 0.2812, 0.9, 0.25, 0.9, 0.25, 0.8167, 0.3125, 0.75, 0.3125, 0.8167, 0.2812, 0.8167, 0.2812, 0.75, 0.3125, 0.8167, 0.3125, 0.9, 0.2812, 0.9, 0.2812, 0.8167, 0.3438, 0.75, 0.3438, 0.8167, 0.3125, 0.8167, 0.3125, 0.75, 0.3438, 0.8167, 0.3438, 0.9, 0.3125, 0.9, 0.3125, 0.8167, 0.375, 0.75, 0.375, 0.8167, 0.3438, 0.8167, 0.3438, 0.75, 0.375, 0.8167, 0.375, 0.9, 0.3438, 0.9, 0.3438, 0.8167, 0.4062, 0.75, 0.4062, 0.8167, 0.375, 0.8167, 0.375, 0.75, 0.4062, 0.8167, 0.4062, 0.9, 0.375, 0.9, 0.375, 0.8167, 0.4375, 0.75, 0.4375, 0.8167, 0.4062, 0.8167, 0.4062, 0.75, 0.4375, 0.8167, 0.4375, 0.9, 0.4062, 0.9, 0.4062, 0.8167, 0.4688, 0.75, 0.4688, 0.8167, 0.4375, 0.8167, 0.4375, 0.75, 0.4688, 0.8167, 0.4688, 0.9, 0.4375, 0.9, 0.4375, 0.8167, 0.5, 0.75, 0.5, 0.8167, 0.4688, 0.8167, 0.4688, 0.75, 0.5, 0.8167, 0.5, 0.9, 0.4688, 0.9, 0.4688, 0.8167, 0.5312, 0.75, 0.5312, 0.8167, 0.5, 0.8167, 0.5, 0.75, 0.5312, 0.8167, 0.5312, 0.9, 0.5, 0.9, 0.5, 0.8167, 0.5625, 0.75, 0.5625, 0.8167, 0.5312, 0.8167, 0.5312, 0.75, 0.5625, 0.8167, 0.5625, 0.9, 0.5312, 0.9, 0.5312, 0.8167, 0.5938, 0.75, 0.5938, 0.8167, 0.5625, 0.8167, 0.5625, 0.75, 0.5938, 0.8167, 0.5938, 0.9, 0.5625, 0.9, 0.5625, 0.8167, 0.625, 0.75, 0.625, 0.8167, 0.5938, 0.8167, 0.5938, 0.75, 0.625, 0.8167, 0.625, 0.9, 0.5938, 0.9, 0.5938, 0.8167, 0.6562, 0.75, 0.6562, 0.8167, 0.625, 0.8167, 0.625, 0.75, 0.6562, 0.8167, 0.6562, 0.9, 0.625, 0.9, 0.625, 0.8167, 0.6875, 0.75, 0.6875, 0.8167, 0.6562, 0.8167, 0.6562, 0.75, 0.6875, 0.8167, 0.6875, 0.9, 0.6562, 0.9, 0.6562, 0.8167, 0.7188, 0.75, 0.7188, 0.8167, 0.6875, 0.8167, 0.6875, 0.75, 0.7188, 0.8167, 0.7188, 0.9, 0.6875, 0.9, 0.6875, 0.8167, 0.75, 0.75, 0.75, 0.8167, 0.7188, 0.8167, 0.7188, 0.75, 0.75, 0.8167, 0.75, 0.9, 0.7188, 0.9, 0.7188, 0.8167, 0.7812, 0.75, 0.7812, 0.8167, 0.75, 0.8167, 0.75, 0.75, 0.7812, 0.8167, 0.7813, 0.9, 0.75, 0.9, 0.75, 0.8167, 0.8125, 0.75, 0.8125, 0.8167, 0.7812, 0.8167, 0.7812, 0.75, 0.8125, 0.8167, 0.8125, 0.9, 0.7813, 0.9, 0.7812, 0.8167, 0.8438, 0.75, 0.8438, 0.8167, 0.8125, 0.8167, 0.8125, 0.75, 0.8438, 0.8167, 0.8437, 0.9, 0.8125, 0.9, 0.8125, 0.8167, 0.875, 0.75, 0.875, 0.8167, 0.8438, 0.8167, 0.8438, 0.75, 0.875, 0.8167, 0.875, 0.9, 0.8437, 0.9, 0.8438, 0.8167, 0.9062, 0.75, 0.9062, 0.8167, 0.875, 0.8167, 0.875, 0.75, 0.9062, 0.8167, 0.9062, 0.9, 0.875, 0.9, 0.875, 0.8167, 0.9375, 0.75, 0.9375, 0.8167, 0.9062, 0.8167, 0.9062, 0.75, 0.9375, 0.8167, 0.9375, 0.9, 0.9062, 0.9, 0.9062, 0.8167, 0.9688, 0.75, 0.9687, 0.8167, 0.9375, 0.8167, 0.9375, 0.75, 0.9687, 0.8167, 0.9688, 0.9, 0.9375, 0.9, 0.9375, 0.8167, 1.0, 0.75, 1.0, 0.8167, 0.9687, 0.8167, 0.9688, 0.75, 1.0, 0.8167, 1.0, 0.9, 0.9688, 0.9, 0.9687, 0.8167, 1.0, 0.25, 1.0, 0.375, 0.9688, 0.375, 0.9688, 0.25, 0.9688, 0.25, 0.9688, 0.375, 0.9375, 0.375, 0.9375, 0.25, 0.9375, 0.25, 0.9375, 0.375, 0.9062, 0.375, 0.9062, 0.25, 0.9062, 0.25, 0.9062, 0.375, 0.875, 0.375, 0.875, 0.25, 0.875, 0.25, 0.875, 0.375, 0.8438, 0.375, 0.8438, 0.25, 0.8438, 0.25, 0.8438, 0.375, 0.8125, 0.375, 0.8125, 0.25, 0.8125, 0.25, 0.8125, 0.375, 0.7812, 0.375, 0.7812, 0.25, 0.7812, 0.25, 0.7812, 0.375, 0.75, 0.375, 0.75, 0.25, 0.75, 0.25, 0.75, 0.375, 0.7188, 0.375, 0.7188, 0.25, 0.7188, 0.25, 0.7188, 0.375, 0.6875, 0.375, 0.6875, 0.25, 0.6875, 0.25, 0.6875, 0.375, 0.6562, 0.375, 0.6562, 0.25, 0.6562, 0.25, 0.6562, 0.375, 0.625, 0.375, 0.625, 0.25, 0.625, 0.25, 0.625, 0.375, 0.5938, 0.375, 0.5938, 0.25, 0.5938, 0.25, 0.5938, 0.375, 0.5625, 0.375, 0.5625, 0.25, 0.5625, 0.25, 0.5625, 0.375, 0.5312, 0.375, 0.5312, 0.25, 0.5312, 0.25, 0.5312, 0.375, 0.5, 0.375, 0.5, 0.25, 0.5, 0.25, 0.5, 0.375, 0.4688, 0.375, 0.4688, 0.25, 0.4688, 0.25, 0.4688, 0.375, 0.4375, 0.375, 0.4375, 0.25, 0.4375, 0.25, 0.4375, 0.375, 0.4062, 0.375, 0.4062, 0.25, 0.4062, 0.25, 0.4062, 0.375, 0.375, 0.375, 0.375, 0.25, 0.375, 0.25, 0.375, 0.375, 0.3438, 0.375, 0.3438, 0.25, 0.3438, 0.25, 0.3438, 0.375, 0.3125, 0.375, 0.3125, 0.25, 0.3125, 0.25, 0.3125, 0.375, 0.2812, 0.375, 0.2812, 0.25, 0.2812, 0.25, 0.2812, 0.375, 0.25, 0.375, 0.25, 0.25, 0.25, 0.25, 0.25, 0.375, 0.2188, 0.375, 0.2188, 0.25, 0.2188, 0.25, 0.2188, 0.375, 0.1875, 0.375, 0.1875, 0.25, 0.1875, 0.25, 0.1875, 0.375, 0.1562, 0.375, 0.1562, 0.25, 0.1562, 0.25, 0.1562, 0.375, 0.125, 0.375, 0.125, 0.25, 0.125, 0.25, 0.125, 0.375, 0.09375, 0.375, 0.09375, 0.25, 0.09375, 0.25, 0.09375, 0.375, 0.0625, 0.375, 0.0625, 0.25, 0.0625, 0.25, 0.0625, 0.375, 0.03125, 0.375, 0.03125, 0.25, 0.03125, 0.25, 0.03125, 0.375, 0.0, 0.375, 0.0, 0.25, 1.0, 0.5, 1.0, 0.625, 0.9688, 0.625, 0.9688, 0.5, 0.9688, 0.5, 0.9688, 0.625, 0.9375, 0.625, 0.9375, 0.5, 0.9375, 0.5, 0.9375, 0.625, 0.9062, 0.625, 0.9062, 0.5, 0.9062, 0.5, 0.9062, 0.625, 0.875, 0.625, 0.875, 0.5, 0.875, 0.5, 0.875, 0.625, 0.8438, 0.625, 0.8437, 0.5, 0.8437, 0.5, 0.8438, 0.625, 0.8125, 0.625, 0.8125, 0.5, 0.8125, 0.5, 0.8125, 0.625, 0.7812, 0.625, 0.7812, 0.5, 0.7812, 0.5, 0.7812, 0.625, 0.75, 0.625, 0.75, 0.5, 0.75, 0.5, 0.75, 0.625, 0.7188, 0.625, 0.7188, 0.5, 0.7188, 0.5, 0.7188, 0.625, 0.6875, 0.625, 0.6875, 0.5, 0.6875, 0.5, 0.6875, 0.625, 0.6562, 0.625, 0.6562, 0.5, 0.6562, 0.5, 0.6562, 0.625, 0.625, 0.625, 0.625, 0.5, 0.625, 0.5, 0.625, 0.625, 0.5938, 0.625, 0.5938, 0.5, 0.5938, 0.5, 0.5938, 0.625, 0.5625, 0.625, 0.5625, 0.5, 0.5625, 0.5, 0.5625, 0.625, 0.5312, 0.625, 0.5312, 0.5, 0.5312, 0.5, 0.5312, 0.625, 0.5, 0.625, 0.5, 0.5, 0.5, 0.5, 0.5, 0.625, 0.4688, 0.625, 0.4687, 0.5, 0.4687, 0.5, 0.4688, 0.625, 0.4375, 0.625, 0.4375, 0.5, 0.4375, 0.5, 0.4375, 0.625, 0.4062, 0.625, 0.4062, 0.5, 0.4062, 0.5, 0.4062, 0.625, 0.375, 0.625, 0.375, 0.5, 0.375, 0.5, 0.375, 0.625, 0.3438, 0.625, 0.3438, 0.5, 0.3438, 0.5, 0.3438, 0.625, 0.3125, 0.625, 0.3125, 0.5, 0.3125, 0.5, 0.3125, 0.625, 0.2812, 0.625, 0.2812, 0.5, 0.2812, 0.5, 0.2812, 0.625, 0.25, 0.625, 0.25, 0.5, 0.25, 0.5, 0.25, 0.625, 0.2188, 0.625, 0.2188, 0.5, 0.2188, 0.5, 0.2188, 0.625, 0.1875, 0.625, 0.1875, 0.5, 0.1875, 0.5, 0.1875, 0.625, 0.1562, 0.625, 0.1562, 0.5, 0.1562, 0.5, 0.1562, 0.625, 0.125, 0.625, 0.125, 0.5, 0.125, 0.5, 0.125, 0.625, 0.09375, 0.625, 0.09375, 0.5, 0.09375, 0.5, 0.09375, 0.625, 0.0625, 0.625, 0.0625, 0.5, 0.0625, 0.5, 0.0625, 0.625, 0.03125, 0.625, 0.03125, 0.5, 0.03125, 0.5, 0.03125, 0.625, 0.0, 0.625, 0.0, 0.5])
me_cylinder.update()
me_cylinder_001 = bpy.data.meshes.new('Cylinder.001')
me_cylinder_001.from_pydata([(-9.835e-09, 2.722, -0.4498), (-5.933e-09, 2.764, 0.4498), (0.4881, 2.67, -0.4498), (0.4867, 2.711, 0.4498), (0.9575, 2.515, -0.4498), (0.9546, 2.553, 0.4498), (1.39, 2.264, -0.4498), (1.386, 2.298, 0.4498), (1.769, 1.925, -0.4498), (1.764, 1.954, 0.4498), (2.08, 1.512, -0.4498), (2.074, 1.535, 0.4498), (2.311, 1.042, -0.4498), (2.305, 1.058, 0.4498), (2.454, 0.5311, -0.4498), (2.447, 0.5392, 0.4498), (2.502, -2.168e-08, -0.4498), (2.494, -2.192e-08, 0.4498), (2.454, -0.5311, -0.4498), (2.447, -0.5392, 0.4498), (2.311, -1.042, -0.4498), (2.305, -1.058, 0.4498), (2.08, -1.512, -0.4498), (2.074, -1.535, 0.4498), (1.769, -1.925, -0.4498), (1.764, -1.954, 0.4498), (1.39, -2.264, -0.4498), (1.386, -2.298, 0.4498), (0.9575, -2.515, -0.4498), (0.9546, -2.553, 0.4498), (0.4881, -2.67, -0.4498), (0.4867, -2.711, 0.4498), (-9.835e-09, -2.722, -0.4498), (-5.933e-09, -2.764, 0.4498), (-0.4881, -2.67, -0.4498), (-0.4867, -2.711, 0.4498), (-0.9575, -2.515, -0.4498), (-0.9546, -2.553, 0.4498), (-1.39, -2.264, -0.4498), (-1.386, -2.298, 0.4498), (-1.769, -1.925, -0.4498), (-1.764, -1.954, 0.4498), (-2.08, -1.512, -0.4498), (-2.074, -1.535, 0.4498), (-2.311, -1.042, -0.4498), (-2.305, -1.058, 0.4498), (-2.454, -0.5311, -0.4498), (-2.447, -0.5392, 0.4498), (-2.502, -2.168e-08, -0.4498), (-2.494, -2.192e-08, 0.4498), (-2.454, 0.5311, -0.4498), (-2.447, 0.5392, 0.4498), (-2.311, 1.042, -0.4498), (-2.305, 1.058, 0.4498), (-2.08, 1.512, -0.4498), (-2.074, 1.535, 0.4498), (-1.769, 1.925, -0.4498), (-1.764, 1.954, 0.4498), (-1.39, 2.264, -0.4498), (-1.386, 2.298, 0.4498), (-0.9575, 2.515, -0.4498), (-0.9546, 2.553, 0.4498), (-0.4881, 2.67, -0.4498), (-0.4867, 2.711, 0.4498), (-1.013e-08, 3.389, -1.103e-08), (0.6361, 3.324, -1.103e-08), (1.248, 3.131, -1.103e-08), (1.811, 2.818, -1.103e-08), (2.306, 2.396, -1.103e-08), (2.711, 1.883, -1.103e-08), (3.012, 1.297, -1.103e-08), (3.198, 0.6611, -1.103e-08), (3.261, -2.552e-08, -1.103e-08), (3.198, -0.6611, -1.103e-08), (3.012, -1.297, -1.103e-08), (2.711, -1.883, -1.103e-08), (2.306, -2.396, -1.103e-08), (1.811, -2.818, -1.103e-08), (1.248, -3.131, -1.103e-08), (0.6361, -3.324, -1.103e-08), (-1.013e-08, -3.389, -1.103e-08), (-0.6361, -3.324, -1.103e-08), (-1.248, -3.131, -1.103e-08), (-1.811, -2.818, -1.103e-08), (-2.306, -2.396, -1.103e-08), (-2.711, -1.883, -1.103e-08), (-3.012, -1.297, -1.103e-08), (-3.198, -0.6611, -1.103e-08), (-3.261, -2.552e-08, -1.103e-08), (-3.198, 0.6611, -1.103e-08), (-3.012, 1.297, -1.103e-08), (-2.711, 1.883, -1.103e-08), (-2.306, 2.396, -1.103e-08), (-1.811, 2.818, -1.103e-08), (-1.248, 3.131, -1.103e-08), (-0.6361, 3.324, -1.103e-08), (-1.771e-08, 3.076, 0.2249), (0.5969, 3.017, 0.2249), (1.171, 2.842, 0.2249), (1.7, 2.558, 0.2249), (2.164, 2.175, 0.2249), (2.544, 1.709, 0.2249), (2.827, 1.177, 0.2249), (3.001, 0.6002, 0.2249), (3.06, -2.372e-08, 0.2249), (3.001, -0.6002, 0.2249), (2.827, -1.177, 0.2249), (2.544, -1.709, 0.2249), (2.164, -2.175, 0.2249), (1.7, -2.558, 0.2249), (1.171, -2.842, 0.2249), (0.5969, -3.017, 0.2249), (-1.771e-08, -3.076, 0.2249), (-0.5969, -3.017, 0.2249), (-1.171, -2.842, 0.2249), (-1.7, -2.558, 0.2249), (-2.164, -2.175, 0.2249), (-2.544, -1.709, 0.2249), (-2.827, -1.177, 0.2249), (-3.001, -0.6002, 0.2249), (-3.06, -2.372e-08, 0.2249), (-3.001, 0.6002, 0.2249), (-2.827, 1.177, 0.2249), (-2.544, 1.709, 0.2249), (-2.164, 2.175, 0.2249), (-1.7, 2.558, 0.2249), (-1.171, 2.842, 0.2249), (-0.5969, 3.017, 0.2249), (0.5961, 2.997, -0.2249), (1.169, 2.823, -0.2249), (1.698, 2.541, -0.2249), (2.161, 2.161, -0.2249), (2.541, 1.698, -0.2249), (2.823, 1.169, -0.2249), (2.997, 0.5961, -0.2249), (3.056, -2.36e-08, -0.2249), (2.997, -0.5961, -0.2249), (2.823, -1.169, -0.2249), (2.541, -1.698, -0.2249), (2.161, -2.161, -0.2249), (1.698, -2.541, -0.2249), (1.169, -2.823, -0.2249), (0.5961, -2.997, -0.2249), (-1.8e-08, -3.056, -0.2249), (-0.5961, -2.997, -0.2249), (-1.169, -2.823, -0.2249), (-1.698, -2.541, -0.2249), (-2.161, -2.161, -0.2249), (-2.541, -1.698, -0.2249), (-2.823, -1.169, -0.2249), (-2.997, -0.5961, -0.2249), (-3.056, -2.36e-08, -0.2249), (-2.997, 0.5961, -0.2249), (-2.823, 1.169, -0.2249), (-2.541, 1.698, -0.2249), (-2.161, 2.161, -0.2249), (-1.698, 2.541, -0.2249), (-1.169, 2.823, -0.2249), (-0.5961, 2.997, -0.2249), (-1.8e-08, 3.056, -0.2249)], [], [(96, 1, 3, 97), (97, 3, 5, 98), (98, 5, 7, 99), (99, 7, 9, 100), (100, 9, 11, 101), (101, 11, 13, 102), (102, 13, 15, 103), (103, 15, 17, 104), (104, 17, 19, 105), (105, 19, 21, 106), (106, 21, 23, 107), (107, 23, 25, 108), (108, 25, 27, 109), (109, 27, 29, 110), (110, 29, 31, 111), (111, 31, 33, 112), (112, 33, 35, 113), (113, 35, 37, 114), (114, 37, 39, 115), (115, 39, 41, 116), (116, 41, 43, 117), (117, 43, 45, 118), (118, 45, 47, 119), (119, 47, 49, 120), (120, 49, 51, 121), (121, 51, 53, 122), (122, 53, 55, 123), (123, 55, 57, 124), (124, 57, 59, 125), (125, 59, 61, 126), (126, 61, 63, 127), (127, 63, 1, 96), (158, 95, 64, 159), (157, 94, 95, 158), (156, 93, 94, 157), (155, 92, 93, 156), (154, 91, 92, 155), (153, 90, 91, 154), (152, 89, 90, 153), (151, 88, 89, 152), (150, 87, 88, 151), (149, 86, 87, 150), (148, 85, 86, 149), (147, 84, 85, 148), (146, 83, 84, 147), (145, 82, 83, 146), (144, 81, 82, 145), (143, 80, 81, 144), (142, 79, 80, 143), (141, 78, 79, 142), (140, 77, 78, 141), (139, 76, 77, 140), (138, 75, 76, 139), (137, 74, 75, 138), (136, 73, 74, 137), (135, 72, 73, 136), (134, 71, 72, 135), (133, 70, 71, 134), (132, 69, 70, 133), (131, 68, 69, 132), (130, 67, 68, 131), (129, 66, 67, 130), (128, 65, 66, 129), (159, 64, 65, 128), (95, 127, 96, 64), (94, 126, 127, 95), (93, 125, 126, 94), (92, 124, 125, 93), (91, 123, 124, 92), (90, 122, 123, 91), (89, 121, 122, 90), (88, 120, 121, 89), (87, 119, 120, 88), (86, 118, 119, 87), (85, 117, 118, 86), (84, 116, 117, 85), (83, 115, 116, 84), (82, 114, 115, 83), (81, 113, 114, 82), (80, 112, 113, 81), (79, 111, 112, 80), (78, 110, 111, 79), (77, 109, 110, 78), (76, 108, 109, 77), (75, 107, 108, 76), (74, 106, 107, 75), (73, 105, 106, 74), (72, 104, 105, 73), (71, 103, 104, 72), (70, 102, 103, 71), (69, 101, 102, 70), (68, 100, 101, 69), (67, 99, 100, 68), (66, 98, 99, 67), (65, 97, 98, 66), (64, 96, 97, 65), (0, 159, 128, 2), (2, 128, 129, 4), (4, 129, 130, 6), (6, 130, 131, 8), (8, 131, 132, 10), (10, 132, 133, 12), (12, 133, 134, 14), (14, 134, 135, 16), (16, 135, 136, 18), (18, 136, 137, 20), (20, 137, 138, 22), (22, 138, 139, 24), (24, 139, 140, 26), (26, 140, 141, 28), (28, 141, 142, 30), (30, 142, 143, 32), (32, 143, 144, 34), (34, 144, 145, 36), (36, 145, 146, 38), (38, 146, 147, 40), (40, 147, 148, 42), (42, 148, 149, 44), (44, 149, 150, 46), (46, 150, 151, 48), (48, 151, 152, 50), (50, 152, 153, 52), (52, 153, 154, 54), (54, 154, 155, 56), (56, 155, 156, 58), (58, 156, 157, 60), (60, 157, 158, 62), (62, 158, 159, 0)])
me_cylinder_001.polygons.foreach_set('use_smooth', [True] * 128)
_uv = me_cylinder_001.uv_layers.new(name='UVMap')
_uv.uv.foreach_set('vector', [1.0, 0.7541, 1.0, 1.0, 0.9688, 1.0, 0.9688, 0.7541, 0.9688, 0.7541, 0.9688, 1.0, 0.9375, 1.0, 0.9375, 0.7541, 0.9375, 0.7541, 0.9375, 1.0, 0.9062, 1.0, 0.9062, 0.7541, 0.9062, 0.7541, 0.9062, 1.0, 0.875, 1.0, 0.875, 0.7541, 0.875, 0.7541, 0.875, 1.0, 0.8438, 1.0, 0.8437, 0.7541, 0.8437, 0.7541, 0.8438, 1.0, 0.8125, 1.0, 0.8125, 0.7541, 0.8125, 0.7541, 0.8125, 1.0, 0.7812, 1.0, 0.7813, 0.7541, 0.7813, 0.7541, 0.7812, 1.0, 0.75, 1.0, 0.75, 0.7541, 0.75, 0.7541, 0.75, 1.0, 0.7188, 1.0, 0.7188, 0.7541, 0.7188, 0.7541, 0.7188, 1.0, 0.6875, 1.0, 0.6875, 0.7541, 0.6875, 0.7541, 0.6875, 1.0, 0.6562, 1.0, 0.6562, 0.7541, 0.6562, 0.7541, 0.6562, 1.0, 0.625, 1.0, 0.625, 0.7541, 0.625, 0.7541, 0.625, 1.0, 0.5938, 1.0, 0.5938, 0.7541, 0.5938, 0.7541, 0.5938, 1.0, 0.5625, 1.0, 0.5625, 0.7541, 0.5625, 0.7541, 0.5625, 1.0, 0.5312, 1.0, 0.5313, 0.7541, 0.5313, 0.7541, 0.5312, 1.0, 0.5, 1.0, 0.5, 0.7541, 0.5, 0.7541, 0.5, 1.0, 0.4688, 1.0, 0.4688, 0.7541, 0.4688, 0.7541, 0.4688, 1.0, 0.4375, 1.0, 0.4375, 0.7541, 0.4375, 0.7541, 0.4375, 1.0, 0.4062, 1.0, 0.4062, 0.7541, 0.4062, 0.7541, 0.4062, 1.0, 0.375, 1.0, 0.375, 0.7541, 0.375, 0.7541, 0.375, 1.0, 0.3438, 1.0, 0.3437, 0.7541, 0.3437, 0.7541, 0.3438, 1.0, 0.3125, 1.0, 0.3125, 0.7541, 0.3125, 0.7541, 0.3125, 1.0, 0.2812, 1.0, 0.2813, 0.7541, 0.2813, 0.7541, 0.2812, 1.0, 0.25, 1.0, 0.25, 0.7541, 0.25, 0.7541, 0.25, 1.0, 0.2188, 1.0, 0.2188, 0.7541, 0.2188, 0.7541, 0.2188, 1.0, 0.1875, 1.0, 0.1875, 0.7541, 0.1875, 0.7541, 0.1875, 1.0, 0.1562, 1.0, 0.1562, 0.7541, 0.1562, 0.7541, 0.1562, 1.0, 0.125, 1.0, 0.125, 0.7541, 0.125, 0.7541, 0.125, 1.0, 0.09375, 1.0, 0.09375, 0.7541, 0.09375, 0.7541, 0.09375, 1.0, 0.0625, 1.0, 0.0625, 0.7541, 0.0625, 0.7541, 0.0625, 1.0, 0.03125, 1.0, 0.03125, 0.7541, 0.03125, 0.7541, 0.03125, 1.0, 0.0, 1.0, 0.0, 0.7541, 0.03125, 0.2499, 0.03125, 0.5051, 0.0, 0.5051, 0.0, 0.2499, 0.0625, 0.2499, 0.0625, 0.5051, 0.03125, 0.5051, 0.03125, 0.2499, 0.09375, 0.2499, 0.09375, 0.5051, 0.0625, 0.5051, 0.0625, 0.2499, 0.125, 0.2499, 0.125, 0.5051, 0.09375, 0.5051, 0.09375, 0.2499, 0.1562, 0.2499, 0.1562, 0.5051, 0.125, 0.5051, 0.125, 0.2499, 0.1875, 0.2499, 0.1875, 0.5051, 0.1562, 0.5051, 0.1562, 0.2499, 0.2187, 0.2499, 0.2188, 0.5051, 0.1875, 0.5051, 0.1875, 0.2499, 0.25, 0.2499, 0.25, 0.5051, 0.2188, 0.5051, 0.2187, 0.2499, 0.2812, 0.2499, 0.2812, 0.5051, 0.25, 0.5051, 0.25, 0.2499, 0.3125, 0.2499, 0.3125, 0.5051, 0.2812, 0.5051, 0.2812, 0.2499, 0.3438, 0.2499, 0.3438, 0.5051, 0.3125, 0.5051, 0.3125, 0.2499, 0.375, 0.2499, 0.375, 0.5051, 0.3438, 0.5051, 0.3438, 0.2499, 0.4062, 0.2499, 0.4062, 0.5051, 0.375, 0.5051, 0.375, 0.2499, 0.4375, 0.2499, 0.4375, 0.5051, 0.4062, 0.5051, 0.4062, 0.2499, 0.4688, 0.2499, 0.4688, 0.5051, 0.4375, 0.5051, 0.4375, 0.2499, 0.5, 0.2499, 0.5, 0.5051, 0.4688, 0.5051, 0.4688, 0.2499, 0.5312, 0.2499, 0.5312, 0.5051, 0.5, 0.5051, 0.5, 0.2499, 0.5625, 0.2499, 0.5625, 0.5051, 0.5312, 0.5051, 0.5312, 0.2499, 0.5938, 0.2499, 0.5938, 0.5051, 0.5625, 0.5051, 0.5625, 0.2499, 0.625, 0.2499, 0.625, 0.5051, 0.5938, 0.5051, 0.5938, 0.2499, 0.6562, 0.2499, 0.6562, 0.5051, 0.625, 0.5051, 0.625, 0.2499, 0.6875, 0.2499, 0.6875, 0.5051, 0.6562, 0.5051, 0.6562, 0.2499, 0.7188, 0.2499, 0.7188, 0.5051, 0.6875, 0.5051, 0.6875, 0.2499, 0.75, 0.2499, 0.75, 0.5051, 0.7188, 0.5051, 0.7188, 0.2499, 0.7812, 0.2499, 0.7812, 0.5051, 0.75, 0.5051, 0.75, 0.2499, 0.8125, 0.2499, 0.8125, 0.5051, 0.7812, 0.5051, 0.7812, 0.2499, 0.8438, 0.2499, 0.8438, 0.5051, 0.8125, 0.5051, 0.8125, 0.2499, 0.875, 0.2499, 0.875, 0.5051, 0.8438, 0.5051, 0.8438, 0.2499, 0.9062, 0.2499, 0.9062, 0.5051, 0.875, 0.5051, 0.875, 0.2499, 0.9375, 0.2499, 0.9375, 0.5051, 0.9062, 0.5051, 0.9062, 0.2499, 0.9688, 0.2499, 0.9688, 0.5051, 0.9375, 0.5051, 0.9375, 0.2499, 1.0, 0.2499, 1.0, 0.5051, 0.9688, 0.5051, 0.9688, 0.2499, 0.03125, 0.5051, 0.03125, 0.7541, 0.0, 0.7541, 0.0, 0.5051, 0.0625, 0.5051, 0.0625, 0.7541, 0.03125, 0.7541, 0.03125, 0.5051, 0.09375, 0.5051, 0.09375, 0.7541, 0.0625, 0.7541, 0.0625, 0.5051, 0.125, 0.5051, 0.125, 0.7541, 0.09375, 0.7541, 0.09375, 0.5051, 0.1562, 0.5051, 0.1562, 0.7541, 0.125, 0.7541, 0.125, 0.5051, 0.1875, 0.5051, 0.1875, 0.7541, 0.1562, 0.7541, 0.1562, 0.5051, 0.2188, 0.5051, 0.2188, 0.7541, 0.1875, 0.7541, 0.1875, 0.5051, 0.25, 0.5051, 0.25, 0.7541, 0.2188, 0.7541, 0.2188, 0.5051, 0.2812, 0.5051, 0.2813, 0.7541, 0.25, 0.7541, 0.25, 0.5051, 0.3125, 0.5051, 0.3125, 0.7541, 0.2813, 0.7541, 0.2812, 0.5051, 0.3438, 0.5051, 0.3437, 0.7541, 0.3125, 0.7541, 0.3125, 0.5051, 0.375, 0.5051, 0.375, 0.7541, 0.3437, 0.7541, 0.3438, 0.5051, 0.4062, 0.5051, 0.4062, 0.7541, 0.375, 0.7541, 0.375, 0.5051, 0.4375, 0.5051, 0.4375, 0.7541, 0.4062, 0.7541, 0.4062, 0.5051, 0.4688, 0.5051, 0.4688, 0.7541, 0.4375, 0.7541, 0.4375, 0.5051, 0.5, 0.5051, 0.5, 0.7541, 0.4688, 0.7541, 0.4688, 0.5051, 0.5312, 0.5051, 0.5313, 0.7541, 0.5, 0.7541, 0.5, 0.5051, 0.5625, 0.5051, 0.5625, 0.7541, 0.5313, 0.7541, 0.5312, 0.5051, 0.5938, 0.5051, 0.5938, 0.7541, 0.5625, 0.7541, 0.5625, 0.5051, 0.625, 0.5051, 0.625, 0.7541, 0.5938, 0.7541, 0.5938, 0.5051, 0.6562, 0.5051, 0.6562, 0.7541, 0.625, 0.7541, 0.625, 0.5051, 0.6875, 0.5051, 0.6875, 0.7541, 0.6562, 0.7541, 0.6562, 0.5051, 0.7188, 0.5051, 0.7188, 0.7541, 0.6875, 0.7541, 0.6875, 0.5051, 0.75, 0.5051, 0.75, 0.7541, 0.7188, 0.7541, 0.7188, 0.5051, 0.7812, 0.5051, 0.7813, 0.7541, 0.75, 0.7541, 0.75, 0.5051, 0.8125, 0.5051, 0.8125, 0.7541, 0.7813, 0.7541, 0.7812, 0.5051, 0.8438, 0.5051, 0.8437, 0.7541, 0.8125, 0.7541, 0.8125, 0.5051, 0.875, 0.5051, 0.875, 0.7541, 0.8437, 0.7541, 0.8438, 0.5051, 0.9062, 0.5051, 0.9062, 0.7541, 0.875, 0.7541, 0.875, 0.5051, 0.9375, 0.5051, 0.9375, 0.7541, 0.9062, 0.7541, 0.9062, 0.5051, 0.9688, 0.5051, 0.9688, 0.7541, 0.9375, 0.7541, 0.9375, 0.5051, 1.0, 0.5051, 1.0, 0.7541, 0.9688, 0.7541, 0.9688, 0.5051, 1.0, 0.0, 1.0, 0.2499, 0.9688, 0.2499, 0.9688, 0.0, 0.9688, 0.0, 0.9688, 0.2499, 0.9375, 0.2499, 0.9375, 0.0, 0.9375, 0.0, 0.9375, 0.2499, 0.9062, 0.2499, 0.9062, 0.0, 0.9062, 0.0, 0.9062, 0.2499, 0.875, 0.2499, 0.875, 0.0, 0.875, 0.0, 0.875, 0.2499, 0.8438, 0.2499, 0.8438, 0.0, 0.8438, 0.0, 0.8438, 0.2499, 0.8125, 0.2499, 0.8125, 0.0, 0.8125, 0.0, 0.8125, 0.2499, 0.7812, 0.2499, 0.7812, 0.0, 0.7812, 0.0, 0.7812, 0.2499, 0.75, 0.2499, 0.75, 0.0, 0.75, 0.0, 0.75, 0.2499, 0.7188, 0.2499, 0.7188, 0.0, 0.7188, 0.0, 0.7188, 0.2499, 0.6875, 0.2499, 0.6875, 0.0, 0.6875, 0.0, 0.6875, 0.2499, 0.6562, 0.2499, 0.6562, 0.0, 0.6562, 0.0, 0.6562, 0.2499, 0.625, 0.2499, 0.625, 0.0, 0.625, 0.0, 0.625, 0.2499, 0.5938, 0.2499, 0.5938, 0.0, 0.5938, 0.0, 0.5938, 0.2499, 0.5625, 0.2499, 0.5625, 0.0, 0.5625, 0.0, 0.5625, 0.2499, 0.5312, 0.2499, 0.5312, 0.0, 0.5312, 0.0, 0.5312, 0.2499, 0.5, 0.2499, 0.5, 0.0, 0.5, 0.0, 0.5, 0.2499, 0.4688, 0.2499, 0.4688, 0.0, 0.4688, 0.0, 0.4688, 0.2499, 0.4375, 0.2499, 0.4375, 0.0, 0.4375, 0.0, 0.4375, 0.2499, 0.4062, 0.2499, 0.4062, 0.0, 0.4062, 0.0, 0.4062, 0.2499, 0.375, 0.2499, 0.375, 0.0, 0.375, 0.0, 0.375, 0.2499, 0.3438, 0.2499, 0.3438, 0.0, 0.3438, 0.0, 0.3438, 0.2499, 0.3125, 0.2499, 0.3125, 0.0, 0.3125, 0.0, 0.3125, 0.2499, 0.2812, 0.2499, 0.2812, 0.0, 0.2812, 0.0, 0.2812, 0.2499, 0.25, 0.2499, 0.25, 0.0, 0.25, 0.0, 0.25, 0.2499, 0.2187, 0.2499, 0.2188, 0.0, 0.2188, 0.0, 0.2187, 0.2499, 0.1875, 0.2499, 0.1875, 0.0, 0.1875, 0.0, 0.1875, 0.2499, 0.1562, 0.2499, 0.1562, 0.0, 0.1562, 0.0, 0.1562, 0.2499, 0.125, 0.2499, 0.125, 0.0, 0.125, 0.0, 0.125, 0.2499, 0.09375, 0.2499, 0.09375, 0.0, 0.09375, 0.0, 0.09375, 0.2499, 0.0625, 0.2499, 0.0625, 0.0, 0.0625, 0.0, 0.0625, 0.2499, 0.03125, 0.2499, 0.03125, 0.0, 0.03125, 0.0, 0.03125, 0.2499, 0.0, 0.2499, 0.0, 0.0])
me_cylinder_001.update()
me_cylinder_003 = bpy.data.meshes.new('Cylinder.003')
me_cylinder_003.from_pydata([(0.1, 2.423, -1.251), (0.1, 3.816, 0.06015), (0.5923, 2.375, -1.251), (0.864, 3.741, 0.06015), (1.066, 2.231, -1.251), (1.599, 3.518, 0.06015), (1.502, 1.998, -1.251), (2.276, 3.156, 0.06015), (1.884, 1.684, -1.251), (2.869, 2.669, 0.06015), (2.198, 1.302, -1.251), (3.356, 2.076, 0.06015), (2.431, 0.8657, -1.251), (3.718, 1.399, 0.06015), (2.575, 0.3923, -1.251), (3.941, 0.664, 0.06015), (2.623, -0.1, -1.251), (4.016, -0.1, 0.06015), (2.575, -0.5923, -1.251), (3.941, -0.864, 0.06015), (2.431, -1.066, -1.251), (3.718, -1.599, 0.06015), (2.198, -1.502, -1.251), (3.356, -2.276, 0.06015), (1.884, -1.884, -1.251), (2.869, -2.869, 0.06015), (1.502, -2.198, -1.251), (2.276, -3.356, 0.06015), (1.066, -2.431, -1.251), (1.599, -3.718, 0.06015), (0.5923, -2.575, -1.251), (0.864, -3.941, 0.06015), (0.1, -2.623, -1.251), (0.1, -4.016, 0.06015), (-0.3923, -2.575, -1.251), (-0.664, -3.941, 0.06015), (-0.8657, -2.431, -1.251), (-1.399, -3.718, 0.06015), (-1.302, -2.198, -1.251), (-2.076, -3.356, 0.06015), (-1.684, -1.884, -1.251), (-2.669, -2.869, 0.06015), (-1.998, -1.502, -1.251), (-3.156, -2.276, 0.06015), (-2.231, -1.066, -1.251), (-3.518, -1.599, 0.06015), (-2.375, -0.5923, -1.251), (-3.741, -0.864, 0.06015), (-2.423, -0.1, -1.251), (-3.816, -0.1, 0.06015), (-2.375, 0.3923, -1.251), (-3.741, 0.664, 0.06015), (-2.231, 0.8657, -1.251), (-3.518, 1.399, 0.06015), (-1.998, 1.302, -1.251), (-3.156, 2.076, 0.06015), (-1.684, 1.684, -1.251), (-2.669, 2.669, 0.06015), (-1.302, 1.998, -1.251), (-2.076, 3.156, 0.06015), (-0.8657, 2.231, -1.251), (-1.399, 3.518, 0.06015), (-0.3923, 2.375, -1.251), (-0.664, 3.741, 0.06015), (0.1, 3.199, -0.2492), (0.7437, 3.136, -0.2492), (1.363, 2.948, -0.2492), (1.933, 2.643, -0.2492), (2.433, 2.233, -0.2492), (2.843, 1.733, -0.2492), (3.148, 1.163, -0.2492), (3.336, 0.5437, -0.2492), (3.399, -0.1, -0.2492), (3.336, -0.7437, -0.2492), (3.148, -1.363, -0.2492), (2.843, -1.933, -0.2492), (2.433, -2.433, -0.2492), (1.933, -2.843, -0.2492), (1.363, -3.148, -0.2492), (0.7437, -3.336, -0.2492), (0.1, -3.399, -0.2492), (-0.5437, -3.336, -0.2492), (-1.163, -3.148, -0.2492), (-1.733, -2.843, -0.2492), (-2.233, -2.433, -0.2492), (-2.643, -1.933, -0.2492), (-2.948, -1.363, -0.2492), (-3.136, -0.7437, -0.2492), (-3.199, -0.1, -0.2492), (-3.136, 0.5437, -0.2492), (-2.948, 1.163, -0.2492), (-2.643, 1.733, -0.2492), (-2.233, 2.233, -0.2492), (-1.733, 2.643, -0.2492), (-1.163, 2.948, -0.2492), (-0.5437, 3.136, -0.2492), (0.6812, 2.822, -0.5415), (1.24, 2.653, -0.5415), (1.755, 2.377, -0.5415), (2.207, 2.007, -0.5415), (2.577, 1.555, -0.5415), (2.853, 1.04, -0.5415), (3.022, 0.4812, -0.5415), (3.079, -0.1, -0.5415), (3.022, -0.6812, -0.5415), (2.853, -1.24, -0.5415), (2.577, -1.755, -0.5415), (2.207, -2.207, -0.5415), (1.755, -2.577, -0.5415), (1.24, -2.853, -0.5415), (0.6812, -3.022, -0.5415), (0.1, -3.079, -0.5415), (-0.4812, -3.022, -0.5415), (-1.04, -2.853, -0.5415), (-1.555, -2.577, -0.5415), (-2.007, -2.207, -0.5415), (-2.377, -1.755, -0.5415), (-2.653, -1.24, -0.5415), (-2.822, -0.6812, -0.5415), (-2.879, -0.1, -0.5415), (-2.822, 0.4812, -0.5415), (-2.653, 1.04, -0.5415), (-2.377, 1.555, -0.5415), (-2.007, 2.007, -0.5415), (-1.555, 2.377, -0.5415), (-1.04, 2.653, -0.5415), (-0.4812, 2.822, -0.5415), (0.1, 2.879, -0.5415), (0.641, 2.62, -0.8326), (1.161, 2.462, -0.8326), (1.641, 2.206, -0.8326), (2.061, 1.861, -0.8326), (2.406, 1.441, -0.8326), (2.662, 0.9612, -0.8326), (2.82, 0.441, -0.8326), (2.873, -0.1, -0.8326), (2.82, -0.641, -0.8326), (2.662, -1.161, -0.8326), (2.406, -1.641, -0.8326), (2.061, -2.061, -0.8326), (1.641, -2.406, -0.8326), (1.161, -2.662, -0.8326), (0.641, -2.82, -0.8326), (0.1, -2.873, -0.8326), (-0.441, -2.82, -0.8326), (-0.9612, -2.662, -0.8326), (-1.441, -2.406, -0.8326), (-1.861, -2.061, -0.8326), (-2.206, -1.641, -0.8326), (-2.462, -1.161, -0.8326), (-2.62, -0.641, -0.8326), (-2.673, -0.1, -0.8326), (-2.62, 0.441, -0.8326), (-2.462, 0.9612, -0.8326), (-2.206, 1.441, -0.8326), (-1.861, 1.861, -0.8326), (-1.441, 2.206, -0.8326), (-0.9612, 2.462, -0.8326), (-0.441, 2.62, -0.8326), (0.1, 2.673, -0.8326), (0.1, 3.508, -0.0716), (0.8039, 3.439, -0.0716), (1.481, 3.233, -0.0716), (2.104, 2.9, -0.0716), (2.651, 2.451, -0.0716), (3.1, 1.904, -0.0716), (3.433, 1.281, -0.0716), (3.639, 0.6039, -0.0716), (3.708, -0.1, -0.0716), (3.639, -0.8039, -0.0716), (3.433, -1.481, -0.0716), (3.1, -2.104, -0.0716), (2.651, -2.651, -0.0716), (2.104, -3.1, -0.0716), (1.481, -3.433, -0.0716), (0.8039, -3.639, -0.0716), (0.1, -3.708, -0.0716), (-0.6039, -3.639, -0.0716), (-1.281, -3.433, -0.0716), (-1.904, -3.1, -0.0716), (-2.451, -2.651, -0.0716), (-2.9, -2.104, -0.0716), (-3.233, -1.481, -0.0716), (-3.439, -0.8039, -0.0716), (-3.508, -0.1, -0.0716), (-3.439, 0.6039, -0.0716), (-3.233, 1.281, -0.0716), (-2.9, 1.904, -0.0716), (-2.451, 2.451, -0.0716), (-1.904, 2.9, -0.0716), (-1.281, 3.233, -0.0716), (-0.6039, 3.439, -0.0716)], [], [(160, 1, 3, 161), (161, 3, 5, 162), (162, 5, 7, 163), (163, 7, 9, 164), (164, 9, 11, 165), (165, 11, 13, 166), (166, 13, 15, 167), (167, 15, 17, 168), (168, 17, 19, 169), (169, 19, 21, 170), (170, 21, 23, 171), (171, 23, 25, 172), (172, 25, 27, 173), (173, 27, 29, 174), (174, 29, 31, 175), (175, 31, 33, 176), (176, 33, 35, 177), (177, 35, 37, 178), (178, 37, 39, 179), (179, 39, 41, 180), (180, 41, 43, 181), (181, 43, 45, 182), (182, 45, 47, 183), (183, 47, 49, 184), (184, 49, 51, 185), (185, 51, 53, 186), (186, 53, 55, 187), (187, 55, 57, 188), (188, 57, 59, 189), (189, 59, 61, 190), (190, 61, 63, 191), (191, 63, 1, 160), (126, 95, 64, 127), (125, 94, 95, 126), (124, 93, 94, 125), (123, 92, 93, 124), (122, 91, 92, 123), (121, 90, 91, 122), (120, 89, 90, 121), (119, 88, 89, 120), (118, 87, 88, 119), (117, 86, 87, 118), (116, 85, 86, 117), (115, 84, 85, 116), (114, 83, 84, 115), (113, 82, 83, 114), (112, 81, 82, 113), (111, 80, 81, 112), (110, 79, 80, 111), (109, 78, 79, 110), (108, 77, 78, 109), (107, 76, 77, 108), (106, 75, 76, 107), (105, 74, 75, 106), (104, 73, 74, 105), (103, 72, 73, 104), (102, 71, 72, 103), (101, 70, 71, 102), (100, 69, 70, 101), (99, 68, 69, 100), (98, 67, 68, 99), (97, 66, 67, 98), (96, 65, 66, 97), (127, 64, 65, 96), (159, 127, 96, 128), (128, 96, 97, 129), (129, 97, 98, 130), (130, 98, 99, 131), (131, 99, 100, 132), (132, 100, 101, 133), (133, 101, 102, 134), (134, 102, 103, 135), (135, 103, 104, 136), (136, 104, 105, 137), (137, 105, 106, 138), (138, 106, 107, 139), (139, 107, 108, 140), (140, 108, 109, 141), (141, 109, 110, 142), (142, 110, 111, 143), (143, 111, 112, 144), (144, 112, 113, 145), (145, 113, 114, 146), (146, 114, 115, 147), (147, 115, 116, 148), (148, 116, 117, 149), (149, 117, 118, 150), (150, 118, 119, 151), (151, 119, 120, 152), (152, 120, 121, 153), (153, 121, 122, 154), (154, 122, 123, 155), (155, 123, 124, 156), (156, 124, 125, 157), (157, 125, 126, 158), (158, 126, 127, 159), (62, 158, 159, 0), (60, 157, 158, 62), (58, 156, 157, 60), (56, 155, 156, 58), (54, 154, 155, 56), (52, 153, 154, 54), (50, 152, 153, 52), (48, 151, 152, 50), (46, 150, 151, 48), (44, 149, 150, 46), (42, 148, 149, 44), (40, 147, 148, 42), (38, 146, 147, 40), (36, 145, 146, 38), (34, 144, 145, 36), (32, 143, 144, 34), (30, 142, 143, 32), (28, 141, 142, 30), (26, 140, 141, 28), (24, 139, 140, 26), (22, 138, 139, 24), (20, 137, 138, 22), (18, 136, 137, 20), (16, 135, 136, 18), (14, 134, 135, 16), (12, 133, 134, 14), (10, 132, 133, 12), (8, 131, 132, 10), (6, 130, 131, 8), (4, 129, 130, 6), (2, 128, 129, 4), (0, 159, 128, 2), (95, 191, 160, 64), (94, 190, 191, 95), (93, 189, 190, 94), (92, 188, 189, 93), (91, 187, 188, 92), (90, 186, 187, 91), (89, 185, 186, 90), (88, 184, 185, 89), (87, 183, 184, 88), (86, 182, 183, 87), (85, 181, 182, 86), (84, 180, 181, 85), (83, 179, 180, 84), (82, 178, 179, 83), (81, 177, 178, 82), (80, 176, 177, 81), (79, 175, 176, 80), (78, 174, 175, 79), (77, 173, 174, 78), (76, 172, 173, 77), (75, 171, 172, 76), (74, 170, 171, 75), (73, 169, 170, 74), (72, 168, 169, 73), (71, 167, 168, 72), (70, 166, 167, 71), (69, 165, 166, 70), (68, 164, 165, 69), (67, 163, 164, 68), (66, 162, 163, 67), (65, 161, 162, 66), (64, 160, 161, 65)])
me_cylinder_003.polygons.foreach_set('use_smooth', [True] * 160)
_uv = me_cylinder_003.uv_layers.new(name='UVMap')
_uv.uv.foreach_set('vector', [1.0, 0.8347, 1.0, 1.0, 0.9688, 1.0, 0.9688, 0.8347, 0.9688, 0.8347, 0.9688, 1.0, 0.9375, 1.0, 0.9375, 0.8347, 0.9375, 0.8347, 0.9375, 1.0, 0.9062, 1.0, 0.9062, 0.8347, 0.9062, 0.8347, 0.9062, 1.0, 0.875, 1.0, 0.875, 0.8347, 0.875, 0.8347, 0.875, 1.0, 0.8438, 1.0, 0.8438, 0.8347, 0.8438, 0.8347, 0.8438, 1.0, 0.8125, 1.0, 0.8125, 0.8347, 0.8125, 0.8347, 0.8125, 1.0, 0.7812, 1.0, 0.7812, 0.8347, 0.7812, 0.8347, 0.7812, 1.0, 0.75, 1.0, 0.75, 0.8347, 0.75, 0.8347, 0.75, 1.0, 0.7188, 1.0, 0.7188, 0.8347, 0.7188, 0.8347, 0.7188, 1.0, 0.6875, 1.0, 0.6875, 0.8347, 0.6875, 0.8347, 0.6875, 1.0, 0.6562, 1.0, 0.6562, 0.8347, 0.6562, 0.8347, 0.6562, 1.0, 0.625, 1.0, 0.625, 0.8347, 0.625, 0.8347, 0.625, 1.0, 0.5938, 1.0, 0.5938, 0.8347, 0.5938, 0.8347, 0.5938, 1.0, 0.5625, 1.0, 0.5625, 0.8347, 0.5625, 0.8347, 0.5625, 1.0, 0.5312, 1.0, 0.5312, 0.8347, 0.5312, 0.8347, 0.5312, 1.0, 0.5, 1.0, 0.5, 0.8347, 0.5, 0.8347, 0.5, 1.0, 0.4688, 1.0, 0.4688, 0.8347, 0.4688, 0.8347, 0.4688, 1.0, 0.4375, 1.0, 0.4375, 0.8347, 0.4375, 0.8347, 0.4375, 1.0, 0.4062, 1.0, 0.4062, 0.8347, 0.4062, 0.8347, 0.4062, 1.0, 0.375, 1.0, 0.375, 0.8347, 0.375, 0.8347, 0.375, 1.0, 0.3438, 1.0, 0.3438, 0.8347, 0.3438, 0.8347, 0.3438, 1.0, 0.3125, 1.0, 0.3125, 0.8347, 0.3125, 0.8347, 0.3125, 1.0, 0.2812, 1.0, 0.2812, 0.8347, 0.2812, 0.8347, 0.2812, 1.0, 0.25, 1.0, 0.25, 0.8347, 0.25, 0.8347, 0.25, 1.0, 0.2188, 1.0, 0.2188, 0.8347, 0.2188, 0.8347, 0.2188, 1.0, 0.1875, 1.0, 0.1875, 0.8347, 0.1875, 0.8347, 0.1875, 1.0, 0.1562, 1.0, 0.1562, 0.8347, 0.1562, 0.8347, 0.1562, 1.0, 0.125, 1.0, 0.125, 0.8347, 0.125, 0.8347, 0.125, 1.0, 0.09375, 1.0, 0.09375, 0.8347, 0.09375, 0.8347, 0.09375, 1.0, 0.0625, 1.0, 0.0625, 0.8347, 0.0625, 0.8347, 0.0625, 1.0, 0.03125, 1.0, 0.03125, 0.8347, 0.03125, 0.8347, 0.03125, 1.0, 0.0, 1.0, 0.0, 0.8347, 0.03125, 0.3956, 0.03125, 0.6198, 0.0, 0.6198, 0.0, 0.3956, 0.0625, 0.3956, 0.0625, 0.6198, 0.03125, 0.6198, 0.03125, 0.3956, 0.09375, 0.3956, 0.09375, 0.6198, 0.0625, 0.6198, 0.0625, 0.3956, 0.125, 0.3956, 0.125, 0.6198, 0.09375, 0.6198, 0.09375, 0.3956, 0.1562, 0.3956, 0.1562, 0.6198, 0.125, 0.6198, 0.125, 0.3956, 0.1875, 0.3956, 0.1875, 0.6198, 0.1562, 0.6198, 0.1562, 0.3956, 0.2188, 0.3956, 0.2188, 0.6198, 0.1875, 0.6198, 0.1875, 0.3956, 0.25, 0.3956, 0.25, 0.6198, 0.2188, 0.6198, 0.2188, 0.3956, 0.2812, 0.3956, 0.2812, 0.6198, 0.25, 0.6198, 0.25, 0.3956, 0.3125, 0.3956, 0.3125, 0.6198, 0.2812, 0.6198, 0.2812, 0.3956, 0.3438, 0.3956, 0.3438, 0.6198, 0.3125, 0.6198, 0.3125, 0.3956, 0.375, 0.3956, 0.375, 0.6198, 0.3438, 0.6198, 0.3438, 0.3956, 0.4062, 0.3956, 0.4062, 0.6198, 0.375, 0.6198, 0.375, 0.3956, 0.4375, 0.3956, 0.4375, 0.6198, 0.4062, 0.6198, 0.4062, 0.3956, 0.4688, 0.3956, 0.4688, 0.6198, 0.4375, 0.6198, 0.4375, 0.3956, 0.5, 0.3956, 0.5, 0.6198, 0.4688, 0.6198, 0.4688, 0.3956, 0.5312, 0.3956, 0.5312, 0.6198, 0.5, 0.6198, 0.5, 0.3956, 0.5625, 0.3956, 0.5625, 0.6198, 0.5312, 0.6198, 0.5312, 0.3956, 0.5938, 0.3956, 0.5938, 0.6198, 0.5625, 0.6198, 0.5625, 0.3956, 0.625, 0.3956, 0.625, 0.6198, 0.5938, 0.6198, 0.5938, 0.3956, 0.6562, 0.3956, 0.6562, 0.6198, 0.625, 0.6198, 0.625, 0.3956, 0.6875, 0.3956, 0.6875, 0.6198, 0.6562, 0.6198, 0.6562, 0.3956, 0.7188, 0.3956, 0.7188, 0.6198, 0.6875, 0.6198, 0.6875, 0.3956, 0.75, 0.3956, 0.75, 0.6198, 0.7188, 0.6198, 0.7188, 0.3956, 0.7812, 0.3956, 0.7812, 0.6198, 0.75, 0.6198, 0.75, 0.3956, 0.8125, 0.3956, 0.8125, 0.6198, 0.7812, 0.6198, 0.7812, 0.3956, 0.8438, 0.3956, 0.8438, 0.6198, 0.8125, 0.6198, 0.8125, 0.3956, 0.875, 0.3956, 0.875, 0.6198, 0.8438, 0.6198, 0.8438, 0.3956, 0.9062, 0.3956, 0.9062, 0.6198, 0.875, 0.6198, 0.875, 0.3956, 0.9375, 0.3956, 0.9375, 0.6198, 0.9062, 0.6198, 0.9062, 0.3956, 0.9688, 0.3956, 0.9688, 0.6198, 0.9375, 0.6198, 0.9375, 0.3956, 1.0, 0.3956, 1.0, 0.6198, 0.9688, 0.6198, 0.9688, 0.3956, 1.0, 0.1687, 1.0, 0.3956, 0.9688, 0.3956, 0.9688, 0.1687, 0.9688, 0.1687, 0.9688, 0.3956, 0.9375, 0.3956, 0.9375, 0.1687, 0.9375, 0.1687, 0.9375, 0.3956, 0.9062, 0.3956, 0.9062, 0.1687, 0.9062, 0.1687, 0.9062, 0.3956, 0.875, 0.3956, 0.875, 0.1687, 0.875, 0.1687, 0.875, 0.3956, 0.8438, 0.3956, 0.8437, 0.1687, 0.8437, 0.1687, 0.8438, 0.3956, 0.8125, 0.3956, 0.8125, 0.1687, 0.8125, 0.1687, 0.8125, 0.3956, 0.7812, 0.3956, 0.7812, 0.1687, 0.7812, 0.1687, 0.7812, 0.3956, 0.75, 0.3956, 0.75, 0.1687, 0.75, 0.1687, 0.75, 0.3956, 0.7188, 0.3956, 0.7188, 0.1687, 0.7188, 0.1687, 0.7188, 0.3956, 0.6875, 0.3956, 0.6875, 0.1687, 0.6875, 0.1687, 0.6875, 0.3956, 0.6562, 0.3956, 0.6562, 0.1687, 0.6562, 0.1687, 0.6562, 0.3956, 0.625, 0.3956, 0.625, 0.1687, 0.625, 0.1687, 0.625, 0.3956, 0.5938, 0.3956, 0.5937, 0.1687, 0.5937, 0.1687, 0.5938, 0.3956, 0.5625, 0.3956, 0.5625, 0.1687, 0.5625, 0.1687, 0.5625, 0.3956, 0.5312, 0.3956, 0.5312, 0.1687, 0.5312, 0.1687, 0.5312, 0.3956, 0.5, 0.3956, 0.5, 0.1687, 0.5, 0.1687, 0.5, 0.3956, 0.4688, 0.3956, 0.4687, 0.1687, 0.4687, 0.1687, 0.4688, 0.3956, 0.4375, 0.3956, 0.4375, 0.1687, 0.4375, 0.1687, 0.4375, 0.3956, 0.4062, 0.3956, 0.4062, 0.1687, 0.4062, 0.1687, 0.4062, 0.3956, 0.375, 0.3956, 0.375, 0.1687, 0.375, 0.1687, 0.375, 0.3956, 0.3438, 0.3956, 0.3437, 0.1687, 0.3437, 0.1687, 0.3438, 0.3956, 0.3125, 0.3956, 0.3125, 0.1687, 0.3125, 0.1687, 0.3125, 0.3956, 0.2812, 0.3956, 0.2812, 0.1687, 0.2812, 0.1687, 0.2812, 0.3956, 0.25, 0.3956, 0.25, 0.1687, 0.25, 0.1687, 0.25, 0.3956, 0.2188, 0.3956, 0.2187, 0.1687, 0.2187, 0.1687, 0.2188, 0.3956, 0.1875, 0.3956, 0.1875, 0.1687, 0.1875, 0.1687, 0.1875, 0.3956, 0.1562, 0.3956, 0.1562, 0.1687, 0.1562, 0.1687, 0.1562, 0.3956, 0.125, 0.3956, 0.125, 0.1687, 0.125, 0.1687, 0.125, 0.3956, 0.09375, 0.3956, 0.09375, 0.1687, 0.09375, 0.1687, 0.09375, 0.3956, 0.0625, 0.3956, 0.0625, 0.1687, 0.0625, 0.1687, 0.0625, 0.3956, 0.03125, 0.3956, 0.03125, 0.1687, 0.03125, 0.1687, 0.03125, 0.3956, 0.0, 0.3956, 0.0, 0.1687, 0.03125, 0.0, 0.03125, 0.1687, 0.0, 0.1687, 0.0, 0.0, 0.0625, 0.0, 0.0625, 0.1687, 0.03125, 0.1687, 0.03125, 0.0, 0.09375, 0.0, 0.09375, 0.1687, 0.0625, 0.1687, 0.0625, 0.0, 0.125, 0.0, 0.125, 0.1687, 0.09375, 0.1687, 0.09375, 0.0, 0.1562, 0.0, 0.1562, 0.1687, 0.125, 0.1687, 0.125, 0.0, 0.1875, 0.0, 0.1875, 0.1687, 0.1562, 0.1687, 0.1562, 0.0, 0.2188, 0.0, 0.2187, 0.1687, 0.1875, 0.1687, 0.1875, 0.0, 0.25, 0.0, 0.25, 0.1687, 0.2187, 0.1687, 0.2188, 0.0, 0.2812, 0.0, 0.2812, 0.1687, 0.25, 0.1687, 0.25, 0.0, 0.3125, 0.0, 0.3125, 0.1687, 0.2812, 0.1687, 0.2812, 0.0, 0.3438, 0.0, 0.3437, 0.1687, 0.3125, 0.1687, 0.3125, 0.0, 0.375, 0.0, 0.375, 0.1687, 0.3437, 0.1687, 0.3438, 0.0, 0.4062, 0.0, 0.4062, 0.1687, 0.375, 0.1687, 0.375, 0.0, 0.4375, 0.0, 0.4375, 0.1687, 0.4062, 0.1687, 0.4062, 0.0, 0.4688, 0.0, 0.4687, 0.1687, 0.4375, 0.1687, 0.4375, 0.0, 0.5, 0.0, 0.5, 0.1687, 0.4687, 0.1687, 0.4688, 0.0, 0.5312, 0.0, 0.5312, 0.1687, 0.5, 0.1687, 0.5, 0.0, 0.5625, 0.0, 0.5625, 0.1687, 0.5312, 0.1687, 0.5312, 0.0, 0.5938, 0.0, 0.5937, 0.1687, 0.5625, 0.1687, 0.5625, 0.0, 0.625, 0.0, 0.625, 0.1687, 0.5937, 0.1687, 0.5938, 0.0, 0.6562, 0.0, 0.6562, 0.1687, 0.625, 0.1687, 0.625, 0.0, 0.6875, 0.0, 0.6875, 0.1687, 0.6562, 0.1687, 0.6562, 0.0, 0.7188, 0.0, 0.7188, 0.1687, 0.6875, 0.1687, 0.6875, 0.0, 0.75, 0.0, 0.75, 0.1687, 0.7188, 0.1687, 0.7188, 0.0, 0.7812, 0.0, 0.7812, 0.1687, 0.75, 0.1687, 0.75, 0.0, 0.8125, 0.0, 0.8125, 0.1687, 0.7812, 0.1687, 0.7812, 0.0, 0.8438, 0.0, 0.8437, 0.1687, 0.8125, 0.1687, 0.8125, 0.0, 0.875, 0.0, 0.875, 0.1687, 0.8437, 0.1687, 0.8438, 0.0, 0.9062, 0.0, 0.9062, 0.1687, 0.875, 0.1687, 0.875, 0.0, 0.9375, 0.0, 0.9375, 0.1687, 0.9062, 0.1687, 0.9062, 0.0, 0.9688, 0.0, 0.9688, 0.1687, 0.9375, 0.1687, 0.9375, 0.0, 1.0, 0.0, 1.0, 0.1687, 0.9688, 0.1687, 0.9688, 0.0, 0.03125, 0.6198, 0.03125, 0.8347, 0.0, 0.8347, 0.0, 0.6198, 0.0625, 0.6198, 0.0625, 0.8347, 0.03125, 0.8347, 0.03125, 0.6198, 0.09375, 0.6198, 0.09375, 0.8347, 0.0625, 0.8347, 0.0625, 0.6198, 0.125, 0.6198, 0.125, 0.8347, 0.09375, 0.8347, 0.09375, 0.6198, 0.1562, 0.6198, 0.1562, 0.8347, 0.125, 0.8347, 0.125, 0.6198, 0.1875, 0.6198, 0.1875, 0.8347, 0.1562, 0.8347, 0.1562, 0.6198, 0.2188, 0.6198, 0.2188, 0.8347, 0.1875, 0.8347, 0.1875, 0.6198, 0.25, 0.6198, 0.25, 0.8347, 0.2188, 0.8347, 0.2188, 0.6198, 0.2812, 0.6198, 0.2812, 0.8347, 0.25, 0.8347, 0.25, 0.6198, 0.3125, 0.6198, 0.3125, 0.8347, 0.2812, 0.8347, 0.2812, 0.6198, 0.3438, 0.6198, 0.3438, 0.8347, 0.3125, 0.8347, 0.3125, 0.6198, 0.375, 0.6198, 0.375, 0.8347, 0.3438, 0.8347, 0.3438, 0.6198, 0.4062, 0.6198, 0.4062, 0.8347, 0.375, 0.8347, 0.375, 0.6198, 0.4375, 0.6198, 0.4375, 0.8347, 0.4062, 0.8347, 0.4062, 0.6198, 0.4688, 0.6198, 0.4688, 0.8347, 0.4375, 0.8347, 0.4375, 0.6198, 0.5, 0.6198, 0.5, 0.8347, 0.4688, 0.8347, 0.4688, 0.6198, 0.5312, 0.6198, 0.5312, 0.8347, 0.5, 0.8347, 0.5, 0.6198, 0.5625, 0.6198, 0.5625, 0.8347, 0.5312, 0.8347, 0.5312, 0.6198, 0.5938, 0.6198, 0.5938, 0.8347, 0.5625, 0.8347, 0.5625, 0.6198, 0.625, 0.6198, 0.625, 0.8347, 0.5938, 0.8347, 0.5938, 0.6198, 0.6562, 0.6198, 0.6562, 0.8347, 0.625, 0.8347, 0.625, 0.6198, 0.6875, 0.6198, 0.6875, 0.8347, 0.6562, 0.8347, 0.6562, 0.6198, 0.7188, 0.6198, 0.7188, 0.8347, 0.6875, 0.8347, 0.6875, 0.6198, 0.75, 0.6198, 0.75, 0.8347, 0.7188, 0.8347, 0.7188, 0.6198, 0.7812, 0.6198, 0.7812, 0.8347, 0.75, 0.8347, 0.75, 0.6198, 0.8125, 0.6198, 0.8125, 0.8347, 0.7812, 0.8347, 0.7812, 0.6198, 0.8438, 0.6198, 0.8438, 0.8347, 0.8125, 0.8347, 0.8125, 0.6198, 0.875, 0.6198, 0.875, 0.8347, 0.8438, 0.8347, 0.8438, 0.6198, 0.9062, 0.6198, 0.9062, 0.8347, 0.875, 0.8347, 0.875, 0.6198, 0.9375, 0.6198, 0.9375, 0.8347, 0.9062, 0.8347, 0.9062, 0.6198, 0.9688, 0.6198, 0.9688, 0.8347, 0.9375, 0.8347, 0.9375, 0.6198, 1.0, 0.6198, 1.0, 0.8347, 0.9688, 0.8347, 0.9688, 0.6198])
me_cylinder_003.update()

# ---- objects
ob_tornadobody_02 = bpy.data.objects.new('TornadoBody_02', me_cylinder)
ob_tornadoring_02 = bpy.data.objects.new('TornadoRing_02', me_cylinder_001)
ob_tornadoroot_02 = bpy.data.objects.new('TornadoRoot_02', me_cylinder_003)

# ---- transforms, parenting, visibility, modifiers, constraints
ob_tornadobody_02.location = (0.0, 0.0, 0.0)
ob_tornadoring_02.location = (0.0, 0.0, 0.0)
ob_tornadoroot_02.location = (0.0, 0.0, 12.0)

# ---- collection membership
col_collection.objects.link(ob_tornadobody_02)
col_collection.objects.link(ob_tornadoring_02)
col_collection.objects.link(ob_tornadoroot_02)

# ---- scene / render settings (as saved in the file)
scene.frame_start = 1; scene.frame_end = 250; scene.frame_set(28)
scene.render.engine = 'BLENDER_EEVEE_NEXT'
scene.cycles.sampling_pattern = 'TABULATED_SOBOL'
bpy.context.view_layer.update()

# ---- added for rendering (the .blend has no active camera and no usable light): camera, sun
cam_auto = bpy.data.cameras.new('AutoCamera')
cam_auto.lens = 50.0
cam_auto.sensor_width = 36.0
cam_auto.clip_end = 1000.0
ob_auto_camera = bpy.data.objects.new('AutoCamera', cam_auto)
scene.collection.objects.link(ob_auto_camera)
ob_auto_camera.location = (15.5592, -18.651, 18.1725)
ob_auto_camera.rotation_euler = (1.09748, -7.21219e-08, 0.694738)
scene.camera = ob_auto_camera
light_auto_sun = bpy.data.lights.new('AutoSun', 'SUN')
light_auto_sun.energy = 3.0
light_auto_sun.angle = 0.0523599
ob_auto_sun = bpy.data.objects.new('AutoSun', light_auto_sun)
scene.collection.objects.link(ob_auto_sun)
ob_auto_sun.rotation_euler = (0.872665, 0.174533, 0.523599)
bpy.context.view_layer.update()
